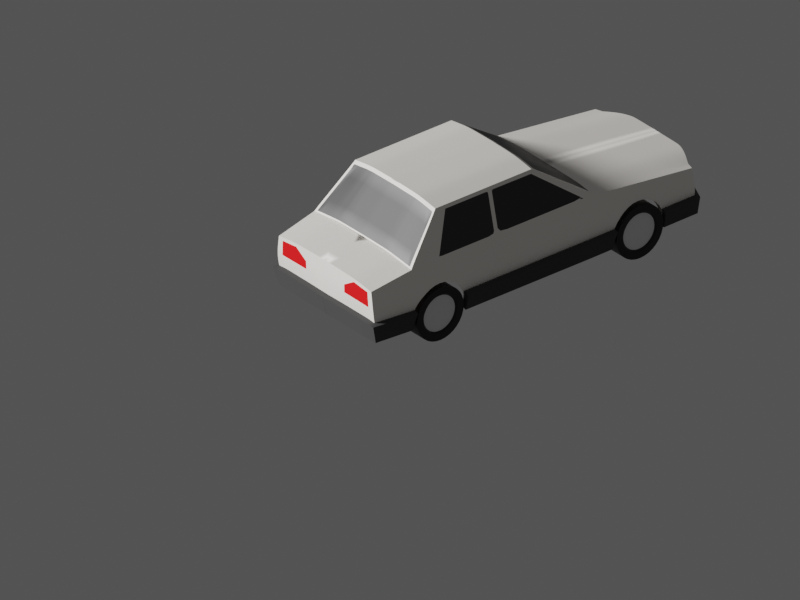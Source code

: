# Source: cars.blend  (saved by Blender 4.1.24; exported with 4.5.12 LTS)
import bpy
from mathutils import Matrix  # noqa: F401  (used for matrix-valued properties, if any)

bpy.ops.wm.read_factory_settings(use_empty=True)
scene = bpy.context.scene
scene.name = 'Scene'

# ---- collections
col_collection = bpy.data.collections.new('Collection'); scene.collection.children.link(col_collection)
col_car_1 = bpy.data.collections.new('Car 1'); scene.collection.children.link(col_car_1)

# ---- materials (node trees are filled in below, after node groups)
mat_bodywork = bpy.data.materials.new('bodywork')
mat_bodywork.use_transparent_shadow = False
mat_bodywork.refraction_depth = 28.6
mat_bodywork.pass_index = 1
mat_windows = bpy.data.materials.new('windows')
mat_windows.use_transparent_shadow = False
mat_lights = bpy.data.materials.new('lights')
mat_lights.use_transparent_shadow = False
mat_grill = bpy.data.materials.new('grill')
mat_grill.use_transparent_shadow = False
mat_stoplights = bpy.data.materials.new('stoplights')
mat_stoplights.use_transparent_shadow = False
mat_bumper = bpy.data.materials.new('bumper')
mat_bumper.use_transparent_shadow = False
mat_tire = bpy.data.materials.new('tire')
mat_tire.use_transparent_shadow = False
mat_rim = bpy.data.materials.new('rim')
mat_rim.use_transparent_shadow = False

# ---- node groups
ng_auto_smooth = bpy.data.node_groups.new('Auto Smooth', 'GeometryNodeTree')
_s = ng_auto_smooth.interface.new_socket(name='Geometry', in_out='OUTPUT', socket_type='NodeSocketGeometry')
_s = ng_auto_smooth.interface.new_socket(name='Geometry', in_out='INPUT', socket_type='NodeSocketGeometry')
_s = ng_auto_smooth.interface.new_socket(name='Angle', in_out='INPUT', socket_type='NodeSocketFloat')
_s.subtype = 'ANGLE'
_s.min_value = 0.0
_s.max_value = 3.142
ng_auto_smooth.is_modifier = True
_N = ng_auto_smooth.nodes; _L = ng_auto_smooth.links
n0 = _N.new('NodeGroupOutput'); n0.name = 'Group Output'; n0.location = (480, -100)
n1 = _N.new('NodeGroupInput'); n1.name = 'Group Input'; n1.location = (-420, -300)
n2 = _N.new('NodeGroupInput'); n2.name = 'Group Input.001'; n2.location = (-60, -100)
n3 = _N.new('GeometryNodeSetShadeSmooth'); n3.name = 'Set Shade Smooth'; n3.location = (120, -100)
n3.domain = 'EDGE'
n4 = _N.new('GeometryNodeSetShadeSmooth'); n4.name = 'Set Shade Smooth.001'; n4.location = (300, -100)
n5 = _N.new('GeometryNodeInputMeshEdgeAngle'); n5.name = 'Edge Angle'; n5.location = (-420, -220)
n6 = _N.new('GeometryNodeInputEdgeSmooth'); n6.name = 'Is Edge Smooth'; n6.location = (-60, -160)
n7 = _N.new('GeometryNodeInputShadeSmooth'); n7.name = 'Is Face Smooth'; n7.location = (-240, -340)
n8 = _N.new('FunctionNodeBooleanMath'); n8.name = 'Boolean Math'; n8.location = (-60, -220)
n9 = _N.new('FunctionNodeCompare'); n9.name = 'Compare'; n9.location = (-240, -180)
n9.operation = 'LESS_EQUAL'
_L.new(n5.outputs[0], n9.inputs[0])
_L.new(n4.outputs[0], n0.inputs[0])
_L.new(n1.outputs[1], n9.inputs[1])
_L.new(n9.outputs[0], n8.inputs[0])
_L.new(n7.outputs[0], n8.inputs[1])
_L.new(n2.outputs[0], n3.inputs[0])
_L.new(n6.outputs[0], n3.inputs[1])
_L.new(n3.outputs[0], n4.inputs[0])
_L.new(n8.outputs[0], n3.inputs[2])
n0.is_active_output = True

# ---- material node trees
mat_bodywork.use_nodes = True; mat_bodywork.node_tree.nodes.clear()
_N = mat_bodywork.node_tree.nodes; _L = mat_bodywork.node_tree.links
n0 = _N.new('ShaderNodeBsdfPrincipled'); n0.name = 'Principled BSDF'; n0.location = (10, 300)
n0.distribution = 'GGX'
n0.subsurface_method = 'RANDOM_WALK_SKIN'
n0.inputs[0].default_value = (1.0, 0.9527, 0.8941, 1.0)
n0.inputs[3].default_value = 1.45
n0.inputs[27].default_value = (0.0, 0.0, 0.0, 1.0)
n0.inputs[28].default_value = 1.0
n1 = _N.new('ShaderNodeOutputMaterial'); n1.name = 'Material Output'; n1.location = (300, 300)
_L.new(n0.outputs[0], n1.inputs[0])
n1.is_active_output = True
mat_windows.use_nodes = True; mat_windows.node_tree.nodes.clear()
_N = mat_windows.node_tree.nodes; _L = mat_windows.node_tree.links
n0 = _N.new('ShaderNodeBsdfPrincipled'); n0.name = 'Principled BSDF'; n0.location = (10, 300)
n0.distribution = 'GGX'
n0.subsurface_method = 'RANDOM_WALK_SKIN'
n0.inputs[0].default_value = (0.0, 0.0, 0.0, 1.0)
n0.inputs[3].default_value = 1.45
n0.inputs[13].default_value = 1.0
n0.inputs[27].default_value = (0.0, 0.0, 0.0, 1.0)
n0.inputs[28].default_value = 1.0
n1 = _N.new('ShaderNodeOutputMaterial'); n1.name = 'Material Output'; n1.location = (300, 300)
_L.new(n0.outputs[0], n1.inputs[0])
n1.is_active_output = True
mat_lights.use_nodes = True; mat_lights.node_tree.nodes.clear()
_N = mat_lights.node_tree.nodes; _L = mat_lights.node_tree.links
n0 = _N.new('ShaderNodeBsdfPrincipled'); n0.name = 'Principled BSDF'; n0.location = (10, 300)
n0.distribution = 'GGX'
n0.subsurface_method = 'RANDOM_WALK_SKIN'
n0.inputs[3].default_value = 1.45
n0.inputs[28].default_value = 1.0
n1 = _N.new('ShaderNodeOutputMaterial'); n1.name = 'Material Output'; n1.location = (300, 300)
_L.new(n0.outputs[0], n1.inputs[0])
n1.is_active_output = True
mat_grill.use_nodes = True; mat_grill.node_tree.nodes.clear()
_N = mat_grill.node_tree.nodes; _L = mat_grill.node_tree.links
n0 = _N.new('ShaderNodeBsdfPrincipled'); n0.name = 'Principled BSDF'; n0.location = (10, 300)
n0.distribution = 'GGX'
n0.subsurface_method = 'RANDOM_WALK_SKIN'
n0.inputs[0].default_value = (0.0, 0.0, 0.0, 1.0)
n0.inputs[3].default_value = 1.45
n0.inputs[27].default_value = (0.0, 0.0, 0.0, 1.0)
n0.inputs[28].default_value = 1.0
n1 = _N.new('ShaderNodeOutputMaterial'); n1.name = 'Material Output'; n1.location = (300, 300)
_L.new(n0.outputs[0], n1.inputs[0])
n1.is_active_output = True
mat_stoplights.use_nodes = True; mat_stoplights.node_tree.nodes.clear()
_N = mat_stoplights.node_tree.nodes; _L = mat_stoplights.node_tree.links
n0 = _N.new('ShaderNodeBsdfPrincipled'); n0.name = 'Principled BSDF'; n0.location = (10, 300)
n0.distribution = 'GGX'
n0.subsurface_method = 'RANDOM_WALK_SKIN'
n0.inputs[0].default_value = (0.8, 0.0, 0.005759, 1.0)
n0.inputs[3].default_value = 1.45
n0.inputs[27].default_value = (0.1733, 0.004053, 0.0, 1.0)
n0.inputs[28].default_value = 1.0
n1 = _N.new('ShaderNodeOutputMaterial'); n1.name = 'Material Output'; n1.location = (300, 300)
_L.new(n0.outputs[0], n1.inputs[0])
n1.is_active_output = True
mat_bumper.use_nodes = True; mat_bumper.node_tree.nodes.clear()
_N = mat_bumper.node_tree.nodes; _L = mat_bumper.node_tree.links
n0 = _N.new('ShaderNodeBsdfPrincipled'); n0.name = 'Principled BSDF'; n0.location = (10, 300)
n0.distribution = 'GGX'
n0.subsurface_method = 'RANDOM_WALK_SKIN'
n0.inputs[0].default_value = (0.06998, 0.06998, 0.06998, 1.0)
n0.inputs[3].default_value = 1.45
n0.inputs[13].default_value = 0.0
n0.inputs[27].default_value = (0.0, 0.0, 0.0, 1.0)
n0.inputs[28].default_value = 1.0
n1 = _N.new('ShaderNodeOutputMaterial'); n1.name = 'Material Output'; n1.location = (300, 300)
_L.new(n0.outputs[0], n1.inputs[0])
n1.is_active_output = True
mat_tire.use_nodes = True; mat_tire.node_tree.nodes.clear()
_N = mat_tire.node_tree.nodes; _L = mat_tire.node_tree.links
n0 = _N.new('ShaderNodeBsdfPrincipled'); n0.name = 'Principled BSDF'; n0.location = (10, 300)
n0.distribution = 'GGX'
n0.subsurface_method = 'RANDOM_WALK_SKIN'
n0.inputs[0].default_value = (0.0, 0.0, 0.0, 1.0)
n0.inputs[3].default_value = 1.45
n0.inputs[27].default_value = (0.0, 0.0, 0.0, 1.0)
n0.inputs[28].default_value = 1.0
n1 = _N.new('ShaderNodeOutputMaterial'); n1.name = 'Material Output'; n1.location = (300, 300)
_L.new(n0.outputs[0], n1.inputs[0])
n1.is_active_output = True
mat_rim.use_nodes = True; mat_rim.node_tree.nodes.clear()
_N = mat_rim.node_tree.nodes; _L = mat_rim.node_tree.links
n0 = _N.new('ShaderNodeBsdfPrincipled'); n0.name = 'Principled BSDF'; n0.location = (10, 300)
n0.distribution = 'GGX'
n0.subsurface_method = 'RANDOM_WALK_SKIN'
n0.inputs[3].default_value = 1.45
n0.inputs[27].default_value = (0.0, 0.0, 0.0, 1.0)
n0.inputs[28].default_value = 1.0
n1 = _N.new('ShaderNodeOutputMaterial'); n1.name = 'Material Output'; n1.location = (300, 300)
_L.new(n0.outputs[0], n1.inputs[0])
n1.is_active_output = True

# ---- world
world_world = bpy.data.worlds.new('World'); scene.world = world_world
world_world.use_nodes = True; world_world.node_tree.nodes.clear()
_N = world_world.node_tree.nodes; _L = world_world.node_tree.links
n0 = _N.new('ShaderNodeOutputWorld'); n0.name = 'World Output'; n0.location = (300, 300)
n1 = _N.new('ShaderNodeBackground'); n1.name = 'Background'; n1.location = (10, 300)
n1.inputs[0].default_value = (0.06998, 0.06998, 0.06998, 1.0)
_L.new(n1.outputs[0], n0.inputs[0])
n0.is_active_output = True
world_world.color = (0.05088, 0.05088, 0.05088)
world_world.use_sun_shadow = False
world_world.sun_shadow_jitter_overblur = 0.0

# ---- cameras
cam_camera = bpy.data.cameras.new('Camera')
cam_camera.type = 'ORTHO'
cam_camera.clip_end = 100.0
cam_camera.ortho_scale = 9.414

# ---- lights
light_light = bpy.data.lights.new('Light', 'SUN')
light_light.transmission_factor = 0.0
light_light.angle = 0.1993
light_light.energy = 4.0
light_light.shadow_soft_size = 0.1
light_light.shadow_cascade_max_distance = 1000.0

# ---- meshes
me_cube_001 = bpy.data.meshes.new('Cube.001')
me_cube_001.from_pydata([(-1.091, -0.899, -0.3201), (-1.091, -0.899, 0.4536), (1.495, -0.899, -0.3201), (1.698, -0.899, 0.4536), (1.207, -0.7416, 1.039), (-0.2572, -0.7416, 1.039), (-1.091, 0.0, 0.493), (1.698, 0.0, 0.5074), (-0.2572, 0.0, 1.093), (1.207, 0.0, 1.093), (-1.091, -0.4373, 0.4883), (-1.091, -0.5993, 0.4875), (1.698, -0.4373, 0.5027), (1.698, -0.5993, 0.4875), (-0.2572, -0.3848, 1.088), (-0.2572, -0.4944, 1.078), (1.207, -0.3848, 1.088), (1.207, -0.4944, 1.078), (1.689, -0.8939, 0.4725), (-1.065, -0.8939, 0.4725), (1.689, 0.0, 0.5263), (-1.065, 0.0, 0.5124), (1.689, -0.596, 0.5066), (1.689, -0.4356, 0.5216), (-1.065, -0.4356, 0.5077), (-1.065, -0.596, 0.5066), (-1.091, -0.8596, 0.458), (1.698, -0.8596, 0.458), (-0.2572, -0.7091, 1.044), (1.207, -0.7091, 1.044), (1.689, -0.8547, 0.4769), (-1.065, -0.8289, 0.4799), (1.219, -0.748, 1.015), (1.231, 0.0, 1.045), (-0.3246, 0.0, 1.044), (1.231, -0.5029, 1.03), (1.231, -0.3891, 1.04), (-0.3246, -0.3891, 1.04), (-0.3246, -0.5029, 1.03), (-0.3246, -0.7543, 0.9915), (1.231, -0.7213, 0.9963), (-0.3246, -0.6994, 1.0), (0.3706, -0.899, 0.4536), (0.3706, -0.899, -0.3201), (0.3593, -0.7416, 1.039), (0.3593, 0.0, 1.093), (0.3593, -0.3848, 1.088), (0.3593, -0.4944, 1.078), (0.3706, -0.8939, 0.4725), (0.3593, -0.7091, 1.044), (0.3598, -0.7546, 0.9905), (0.4275, -0.899, -0.3201), (0.4162, 0.0, 1.093), (0.4162, -0.3848, 1.088), (0.4162, -0.4944, 1.078), (0.4162, -0.7091, 1.044), (0.4275, -0.899, 0.4536), (0.4162, -0.7416, 1.039), (0.4275, -0.8939, 0.4725), (0.4167, -0.7546, 0.9905), (-0.9402, -0.899, 0.4536), (-0.1959, -0.7416, 1.039), (-0.9133, -0.8939, 0.4725), (-0.2393, -0.7555, 0.9869), (-0.9402, -0.899, -0.3201), (-0.1959, 0.0, 1.093), (-0.1959, -0.3848, 1.088), (-0.1959, -0.4944, 1.078), (-0.1959, -0.7091, 1.044), (1.278, -0.899, -0.3201), (1.046, 0.0, 1.093), (1.046, -0.3848, 1.088), (1.046, -0.4944, 1.078), (1.046, -0.7091, 1.044), (1.278, -0.899, 0.4536), (1.046, -0.7416, 1.039), (1.271, -0.8939, 0.4725), (1.065, -0.7546, 0.9905), (-1.091, -1.009, 0.0506), (1.278, -1.009, 0.05061), (1.495, -1.009, 0.05061), (0.3706, -1.009, 0.05061), (0.4275, -1.009, 0.05061), (-0.9402, -1.009, 0.0506)], [], [(77, 32, 4, 75), (64, 83, 78, 0), (68, 28, 5, 61), (41, 39, 5, 28), (36, 33, 9, 16), (40, 35, 17, 29), (35, 36, 16, 17), (34, 37, 14, 8), (37, 38, 15, 14), (65, 8, 14, 66), (66, 14, 15, 67), (10, 11, 25, 24), (6, 10, 24, 21), (13, 12, 23, 22), (27, 13, 22, 30), (12, 7, 20, 23), (26, 1, 19, 31), (74, 3, 18, 76), (11, 26, 31, 25), (3, 27, 30, 18), (32, 40, 29, 4), (38, 41, 28, 15), (67, 15, 28, 68), (25, 31, 41, 38), (18, 30, 40, 32), (24, 25, 38, 37), (21, 24, 37, 34), (22, 23, 36, 35), (30, 22, 35, 40), (23, 20, 33, 36), (31, 19, 39, 41), (76, 18, 32, 77), (62, 48, 50, 63), (54, 47, 49, 55), (60, 42, 48, 62), (53, 46, 47, 54), (52, 45, 46, 53), (55, 49, 44, 57), (51, 82, 81, 43), (63, 50, 44, 61), (69, 79, 82, 51), (73, 55, 57, 75), (70, 52, 53, 71), (71, 53, 54, 72), (72, 54, 55, 73), (48, 58, 59, 50), (42, 56, 58, 48), (50, 59, 57, 44), (39, 63, 61, 5), (1, 60, 62, 19), (19, 62, 63, 39), (47, 67, 68, 49), (46, 66, 67, 47), (45, 65, 66, 46), (49, 68, 61, 44), (43, 81, 83, 64), (17, 72, 73, 29), (16, 71, 72, 17), (9, 70, 71, 16), (29, 73, 75, 4), (2, 80, 79, 69), (58, 76, 77, 59), (56, 74, 76, 58), (59, 77, 75, 57), (82, 79, 74, 56), (81, 82, 56, 42), (83, 81, 42, 60), (79, 80, 3, 74), (78, 83, 60, 1)])
me_cube_001.polygons.foreach_set('use_smooth', [True] * 69)
me_cube_001.polygons.foreach_set('material_index', [0, 0, 0, 0, 0, 0, 0, 0, 0, 0, 0, 0, 0, 0, 0, 0, 0, 0, 0, 0, 0, 0, 0, 1, 0, 1, 1, 1, 1, 1, 0, 0, 1, 0, 0, 0, 0, 0, 0, 0, 0, 0, 0, 0, 0, 0, 0, 0, 0, 0, 0, 0, 0, 0, 0, 0, 0, 0, 0, 0, 0, 1, 0, 0, 0, 0, 0, 0, 0])
_k = {(0, 78): 1.0, (2, 69): 1.0, (2, 80): 1.0, (5, 61): 1.0, (5, 28): 1.0, (4, 29): 1.0, (4, 32): 1.0, (1, 19): 1.0, (8, 14): 1.0, (14, 15): 1.0, (9, 16): 1.0, (16, 17): 1.0, (3, 18): 1.0, (19, 39): 1.0, (24, 25): 1.0, (21, 24): 1.0, (22, 23): 1.0, (20, 23): 1.0, (25, 31): 1.0, (15, 28): 1.0, (17, 29): 1.0, (22, 30): 1.0, (18, 32): 1.0, (20, 33): 1.0, (22, 35): 1.0, (23, 36): 1.0, (5, 39): 1.0, (30, 40): 1.0, (31, 41): 1.0, (38, 41): 1.0, (37, 38): 1.0, (34, 37): 1.0, (35, 36): 1.0, (35, 40): 1.0, (33, 36): 1.0, (43, 64): 1.0, (44, 57): 1.0, (48, 50): 1.0, (43, 51): 1.0, (57, 75): 1.0, (58, 76): 1.0, (59, 77): 1.0, (58, 59): 1.0, (44, 61): 1.0, (48, 62): 1.0, (50, 63): 1.0, (0, 64): 1.0, (62, 63): 1.0, (51, 69): 1.0, (4, 75): 1.0, (76, 77): 1.0, (1, 78): 1.0, (3, 80): 1.0}
me_cube_001.attributes.new('crease_edge', 'FLOAT', 'EDGE').data.foreach_set('value', [_k.get((min(e.vertices), max(e.vertices)), 0.0) for e in me_cube_001.edges])
me_cube_001.attributes.new('crease_vert', 'FLOAT', 'POINT').data.foreach_set('value', [1.0, 0.0, 0.0, 0.0, 0.0, 0.0, 1.0, 1.0, 0.0, 0.0, 0.0, 0.0, 0.0, 0.0, 0.0, 0.0, 0.0, 0.0, 0.0, 0.0, 1.0, 0.0, 1.0, 1.0, 0.0, 0.0, 0.0, 0.0, 0.0, 0.0, 1.0, 1.0, 0.0, 1.0, 0.0, 1.0, 1.0, 0.0, 0.0, 0.0, 1.0, 1.0, 0.0, 0.0, 0.0, 0.0, 0.0, 0.0, 1.0, 0.0, 1.0, 0.0, 0.0, 0.0, 0.0, 0.0, 0.0, 0.0, 1.0, 1.0, 0.0, 0.0, 1.0, 1.0, 0.0, 0.0, 0.0, 0.0, 0.0, 0.0, 0.0, 0.0, 0.0, 0.0, 0.0, 0.0, 1.0, 1.0, 0.0, 0.0, 0.0, 0.0, 0.0, 0.0])
_uv = me_cube_001.uv_layers.new(name='UVMap')
_uv.uv.foreach_set('vector', [0.625, 0.8256, 0.625, 0.8151, 0.625, 0.8151, 0.625, 0.8258, 0.375, 0.9251, 0.4948, 0.9251, 0.4948, 0.928, 0.375, 0.928, 0.7974, 0.7445, 0.803, 0.7445, 0.803, 0.75, 0.7974, 0.75, 0.803, 0.7409, 0.803, 0.75, 0.803, 0.75, 0.803, 0.7445, 0.6901, 0.6667, 0.6901, 0.625, 0.6901, 0.625, 0.6901, 0.6667, 0.6901, 0.7445, 0.6901, 0.7083, 0.6901, 0.7083, 0.6901, 0.7445, 0.6901, 0.7083, 0.6901, 0.6667, 0.6901, 0.6667, 0.6901, 0.7083, 0.803, 0.625, 0.803, 0.6667, 0.803, 0.6667, 0.803, 0.625, 0.803, 0.6667, 0.803, 0.7083, 0.803, 0.7083, 0.803, 0.6667, 0.7974, 0.625, 0.803, 0.625, 0.803, 0.6667, 0.7974, 0.6667, 0.7974, 0.6667, 0.803, 0.6667, 0.803, 0.7083, 0.7974, 0.7083, 0.803, 0.6667, 0.803, 0.7083, 0.803, 0.7083, 0.803, 0.6667, 0.803, 0.625, 0.803, 0.6667, 0.803, 0.6667, 0.803, 0.625, 0.6901, 0.7083, 0.6901, 0.6667, 0.6901, 0.6667, 0.6901, 0.7083, 0.6901, 0.7445, 0.6901, 0.7083, 0.6901, 0.7083, 0.6901, 0.7445, 0.6901, 0.6667, 0.6901, 0.625, 0.6901, 0.625, 0.6901, 0.6667, 0.803, 0.7445, 0.803, 0.75, 0.803, 0.75, 0.803, 0.7409, 0.625, 0.8236, 0.625, 0.8151, 0.625, 0.8151, 0.625, 0.8237, 0.803, 0.7083, 0.803, 0.7445, 0.803, 0.7409, 0.803, 0.7083, 0.6901, 0.75, 0.6901, 0.7445, 0.6901, 0.7445, 0.6901, 0.75, 0.6901, 0.75, 0.6901, 0.7445, 0.6901, 0.7445, 0.6901, 0.75, 0.803, 0.7083, 0.803, 0.7409, 0.803, 0.7445, 0.803, 0.7083, 0.7974, 0.7083, 0.803, 0.7083, 0.803, 0.7445, 0.7974, 0.7445, 0.803, 0.7083, 0.803, 0.7409, 0.803, 0.7409, 0.803, 0.7083, 0.6901, 0.75, 0.6901, 0.7445, 0.6901, 0.7445, 0.6901, 0.75, 0.803, 0.6667, 0.803, 0.7083, 0.803, 0.7083, 0.803, 0.6667, 0.803, 0.625, 0.803, 0.6667, 0.803, 0.6667, 0.803, 0.625, 0.6901, 0.7083, 0.6901, 0.6667, 0.6901, 0.6667, 0.6901, 0.7083, 0.6901, 0.7445, 0.6901, 0.7083, 0.6901, 0.7083, 0.6901, 0.7445, 0.6901, 0.6667, 0.6901, 0.625, 0.6901, 0.625, 0.6901, 0.6667, 0.803, 0.7409, 0.803, 0.75, 0.803, 0.75, 0.803, 0.7409, 0.625, 0.8237, 0.625, 0.8151, 0.625, 0.8151, 0.625, 0.8256, 0.625, 0.9251, 0.625, 0.8594, 0.625, 0.8702, 0.625, 0.9227, 0.7428, 0.7083, 0.7466, 0.7083, 0.7466, 0.7445, 0.7428, 0.7445, 0.625, 0.9251, 0.625, 0.8592, 0.625, 0.8594, 0.625, 0.9251, 0.7428, 0.6667, 0.7466, 0.6667, 0.7466, 0.7083, 0.7428, 0.7083, 0.7428, 0.625, 0.7466, 0.625, 0.7466, 0.6667, 0.7428, 0.6667, 0.7428, 0.7445, 0.7466, 0.7445, 0.7466, 0.75, 0.7428, 0.75, 0.375, 0.8569, 0.4948, 0.8569, 0.4948, 0.8592, 0.375, 0.8592, 0.625, 0.9227, 0.625, 0.8702, 0.625, 0.8716, 0.625, 0.9224, 0.375, 0.8236, 0.4948, 0.8236, 0.4948, 0.8569, 0.375, 0.8569, 0.7008, 0.7445, 0.7428, 0.7445, 0.7428, 0.75, 0.7008, 0.75, 0.7008, 0.625, 0.7428, 0.625, 0.7428, 0.6667, 0.7008, 0.6667, 0.7008, 0.6667, 0.7428, 0.6667, 0.7428, 0.7083, 0.7008, 0.7083, 0.7008, 0.7083, 0.7428, 0.7083, 0.7428, 0.7445, 0.7008, 0.7445, 0.625, 0.8594, 0.625, 0.8571, 0.625, 0.8666, 0.625, 0.8702, 0.625, 0.8592, 0.625, 0.8569, 0.625, 0.8571, 0.625, 0.8594, 0.625, 0.8702, 0.625, 0.8666, 0.625, 0.8678, 0.625, 0.8716, 0.625, 0.928, 0.625, 0.9227, 0.625, 0.9224, 0.625, 0.928, 0.625, 0.928, 0.625, 0.9251, 0.625, 0.9251, 0.625, 0.928, 0.625, 0.928, 0.625, 0.9251, 0.625, 0.9227, 0.625, 0.928, 0.7466, 0.7083, 0.7974, 0.7083, 0.7974, 0.7445, 0.7466, 0.7445, 0.7466, 0.6667, 0.7974, 0.6667, 0.7974, 0.7083, 0.7466, 0.7083, 0.7466, 0.625, 0.7974, 0.625, 0.7974, 0.6667, 0.7466, 0.6667, 0.7466, 0.7445, 0.7974, 0.7445, 0.7974, 0.75, 0.7466, 0.75, 0.375, 0.8592, 0.4948, 0.8592, 0.4948, 0.9251, 0.375, 0.9251, 0.6901, 0.7083, 0.7008, 0.7083, 0.7008, 0.7445, 0.6901, 0.7445, 0.6901, 0.6667, 0.7008, 0.6667, 0.7008, 0.7083, 0.6901, 0.7083, 0.6901, 0.625, 0.7008, 0.625, 0.7008, 0.6667, 0.6901, 0.6667, 0.6901, 0.7445, 0.7008, 0.7445, 0.7008, 0.75, 0.6901, 0.75, 0.375, 0.8151, 0.4948, 0.8151, 0.4948, 0.8236, 0.375, 0.8236, 0.625, 0.8571, 0.625, 0.8237, 0.625, 0.8256, 0.625, 0.8666, 0.625, 0.8569, 0.625, 0.8236, 0.625, 0.8237, 0.625, 0.8571, 0.625, 0.8666, 0.625, 0.8256, 0.625, 0.8258, 0.625, 0.8678, 0.4948, 0.8569, 0.4948, 0.8236, 0.625, 0.8236, 0.625, 0.8569, 0.4948, 0.8592, 0.4948, 0.8569, 0.625, 0.8569, 0.625, 0.8592, 0.4948, 0.9251, 0.4948, 0.8592, 0.625, 0.8592, 0.625, 0.9251, 0.4948, 0.8236, 0.4948, 0.8151, 0.625, 0.8151, 0.625, 0.8236, 0.4948, 0.928, 0.4948, 0.9251, 0.625, 0.9251, 0.625, 0.928])
me_cube_001.materials.append(mat_bodywork)
me_cube_001.materials.append(mat_windows)
me_cube_001.update()
me_cube_002 = bpy.data.meshes.new('Cube.002')
me_cube_002.from_pydata([(-2.574, -0.8954, -0.3201), (-2.574, -0.8954, 0.2726), (-1.091, -0.899, -0.3201), (-1.091, -0.899, 0.4536), (-2.764, 0.0, -0.3201), (-2.764, 0.0, 0.3142), (-1.091, 0.0, 0.4952), (-2.741, -0.4197, -0.3201), (-2.706, -0.5993, -0.3201), (-1.091, -0.4373, 0.4916), (-1.091, -0.5993, 0.4891), (-2.706, -0.5993, 0.3082), (-2.764, -0.4373, 0.3107), (-2.574, -0.9572, -0.02371), (-1.091, -1.009, 0.0506), (-2.764, 0.0, 0.01021), (-2.706, -0.5993, -0.005941), (-2.741, -0.4197, 0.001808), (-2.706, -0.5993, 0.2325), (-2.706, -0.5993, 0.1068), (-2.758, -0.4333, 0.2411), (-2.749, -0.426, 0.1119), (-2.607, -0.7935, 0.2075), (-2.608, -0.8192, 0.09791), (-2.706, -0.5993, 0.04545), (-2.608, -0.8301, 0.03481), (-2.599, -0.7925, 0.2793), (-2.764, 0.0, 0.1191), (-2.756, -0.291, 0.1161), (-2.764, 0.0, 0.2389), (-2.759, -0.2898, 0.234), (-2.759, -0.3743, 0.2322), (-2.574, -0.9094, 0.2056), (-2.745, -0.4227, 0.05421), (-2.574, -0.9459, 0.0306), (-2.764, -0.372, 0.3112)], [], [(14, 3, 1, 32, 34, 13), (10, 11, 26, 1, 3), (17, 33, 21, 28, 27, 15), (13, 34, 25, 24, 16), (16, 24, 33, 17), (6, 5, 35, 12, 9), (9, 12, 11, 10), (8, 16, 17, 7), (0, 13, 16, 8), (7, 17, 15, 4), (2, 14, 13, 0), (19, 23, 22, 18), (21, 19, 18, 20), (20, 18, 11, 12), (24, 25, 23, 19), (22, 26, 11, 18), (27, 28, 31, 30, 29), (29, 30, 31, 35, 5), (22, 32, 1, 26), (33, 24, 19, 21), (25, 34, 32, 22, 23), (35, 31, 28, 21, 20, 12)])
me_cube_002.polygons.foreach_set('use_smooth', [True] * 22)
me_cube_002.polygons.foreach_set('material_index', [0, 0, 0, 0, 0, 0, 0, 0, 0, 0, 0, 1, 1, 0, 1, 0, 2, 0, 0, 0, 0, 0])
_k = {(0, 8): 1.0, (1, 32): 1.0, (1, 3): 1.0, (0, 2): 1.0, (3, 10): 1.0, (5, 35): 1.0, (4, 7): 1.0, (7, 8): 1.0, (6, 9): 1.0, (9, 10): 1.0, (11, 26): 1.0, (11, 12): 1.0, (7, 17): 1.0, (0, 13): 1.0, (17, 33): 1.0, (18, 19): 1.0, (20, 21): 1.0, (18, 22): 1.0, (22, 23): 1.0, (19, 23): 1.0, (18, 20): 1.0, (19, 21): 1.0, (19, 24): 1.0, (24, 25): 1.0, (23, 25): 1.0, (1, 26): 1.0, (22, 26): 1.0, (27, 29): 1.0, (27, 28): 1.0, (21, 28): 1.0, (29, 30): 1.0, (30, 31): 1.0, (28, 31): 1.0, (32, 34): 1.0, (21, 33): 1.0, (13, 34): 1.0, (12, 35): 1.0}
me_cube_002.attributes.new('crease_edge', 'FLOAT', 'EDGE').data.foreach_set('value', [_k.get((min(e.vertices), max(e.vertices)), 0.0) for e in me_cube_002.edges])
me_cube_002.attributes.new('crease_vert', 'FLOAT', 'POINT').data.foreach_set('value', [0.0, 0.0, 1.0, 1.0, 1.0, 0.0, 1.0, 1.0, 0.0, 1.0, 1.0, 0.0, 0.0, 0.0, 0.0, 0.0, 0.0, 1.0, 1.0, 1.0, 1.0, 1.0, 1.0, 1.0, 1.0, 1.0, 0.0, 0.0, 0.0, 0.0, 1.0, 1.0, 0.0, 1.0, 0.0, 0.0])
_uv = me_cube_002.uv_layers.new(name='UVMap')
_uv.uv.foreach_set('vector', [0.5, 0.928, 0.625, 0.928, 0.625, 1.0, 0.5967, 1.0, 0.5229, 1.0, 0.5, 1.0, 0.803, 0.7083, 0.875, 0.7083, 0.875, 0.7422, 0.875, 0.75, 0.803, 0.75, 0.5, 0.06665, 0.5212, 0.06948, 0.5445, 0.0726, 0.5455, 0.08918, 0.5448, 0.125, 0.5, 0.125, 0.5, 0.0, 0.5229, 0.0, 0.5224, 0.01071, 0.5204, 0.04167, 0.5, 0.04167, 0.5, 0.04167, 0.5204, 0.04167, 0.5212, 0.06948, 0.5, 0.06665, 0.803, 0.625, 0.875, 0.625, 0.875, 0.6604, 0.875, 0.6667, 0.803, 0.6667, 0.803, 0.6667, 0.875, 0.6667, 0.875, 0.7083, 0.803, 0.7083, 0.375, 0.04167, 0.5, 0.04167, 0.5, 0.06665, 0.375, 0.06665, 0.375, 0.0, 0.5, 0.0, 0.5, 0.04167, 0.375, 0.04167, 0.375, 0.06665, 0.5, 0.06665, 0.5, 0.125, 0.375, 0.125, 0.375, 0.928, 0.5, 0.928, 0.5, 1.0, 0.375, 1.0, 0.5449, 0.04167, 0.5487, 0.0104, 0.5946, 0.009609, 0.5949, 0.04167, 0.5445, 0.0726, 0.5449, 0.04167, 0.5949, 0.04167, 0.5968, 0.07958, 0.5968, 0.07958, 0.5949, 0.04167, 0.625, 0.04167, 0.625, 0.08333, 0.5204, 0.04167, 0.5224, 0.01071, 0.5487, 0.0104, 0.5449, 0.04167, 0.5946, 0.009609, 0.625, 0.007835, 0.625, 0.04167, 0.5949, 0.04167, 0.5448, 0.125, 0.5455, 0.08918, 0.593, 0.08529, 0.5933, 0.09426, 0.594, 0.125, 0.594, 0.125, 0.5933, 0.09426, 0.593, 0.08529, 0.625, 0.08956, 0.625, 0.125, 0.5946, 0.009609, 0.5967, 0.0, 0.625, 0.0, 0.625, 0.007835, 0.5212, 0.06948, 0.5204, 0.04167, 0.5449, 0.04167, 0.5445, 0.0726, 0.5224, 0.01071, 0.5229, 0.0, 0.5967, 0.0, 0.5946, 0.009609, 0.5487, 0.0104, 0.625, 0.08956, 0.593, 0.08529, 0.5455, 0.08918, 0.5445, 0.0726, 0.5968, 0.07958, 0.625, 0.08333])
me_cube_002.materials.append(mat_bodywork)
me_cube_002.materials.append(mat_lights)
me_cube_002.materials.append(mat_grill)
me_cube_002.update()
me_cube_003 = bpy.data.meshes.new('Cube.003')
me_cube_003.from_pydata([(2.192, -0.855, -0.3201), (2.274, -0.855, 0.3465), (1.495, -0.899, -0.3201), (1.698, -0.899, 0.4536), (2.192, 0.0, -0.3201), (2.274, 0.0, 0.3978), (1.698, 0.0, 0.5048), (2.274, -0.4373, 0.3905), (2.274, -0.5993, 0.3813), (1.698, -0.4373, 0.4975), (1.698, -0.5993, 0.4883), (2.192, -0.5993, -0.3201), (2.192, -0.2997, -0.3201), (2.274, -0.899, 0.01324), (1.495, -1.009, 0.05061), (2.274, 0.0, 0.05201), (2.271, -0.3512, 0.1178), (2.269, -0.5752, 0.1136), (2.269, -0.7973, 0.1109), (2.274, -0.3526, 0.2252), (2.274, -0.7863, 0.3106), (2.274, -0.779, 0.3569), (2.192, -0.7108, -0.3201), (2.276, -0.5344, 0.3414), (2.274, -0.8609, 0.3018)], [], [(13, 24, 1, 3, 14), (8, 10, 3, 1, 21), (5, 6, 9, 7), (7, 9, 10, 8), (15, 5, 7, 19, 16), (18, 17, 16, 19, 23, 20), (12, 16, 17, 11), (4, 15, 16, 12), (0, 13, 14, 2), (11, 17, 18, 22), (18, 20, 24, 13), (21, 20, 23, 8), (22, 18, 13, 0), (8, 23, 19, 7), (24, 20, 21, 1)])
me_cube_003.polygons.foreach_set('use_smooth', [True] * 15)
me_cube_003.polygons.foreach_set('material_index', [0, 0, 0, 0, 0, 1, 0, 0, 0, 0, 0, 0, 0, 0, 0])
_k = {(1, 21): 1.0, (0, 13): 1.0, (0, 2): 1.0, (1, 3): 1.0, (4, 12): 1.0, (5, 7): 1.0, (7, 8): 1.0, (11, 22): 1.0, (11, 12): 1.0, (13, 24): 1.0, (16, 19): 1.0, (16, 17): 1.0, (19, 23): 1.0, (8, 21): 1.0, (0, 22): 1.0, (20, 23): 1.0, (18, 20): 1.0, (17, 18): 1.0, (1, 24): 1.0}
me_cube_003.attributes.new('crease_edge', 'FLOAT', 'EDGE').data.foreach_set('value', [_k.get((min(e.vertices), max(e.vertices)), 0.0) for e in me_cube_003.edges])
me_cube_003.attributes.new('crease_vert', 'FLOAT', 'POINT').data.foreach_set('value', [0.0, 0.0, 1.0, 0.0, 1.0, 0.0, 1.0, 0.0, 0.0, 0.0, 0.0, 0.0, 0.0, 0.0, 0.0, 0.0, 1.0, 1.0, 1.0, 1.0, 1.0, 0.0, 0.0, 1.0, 0.0])
_uv = me_cube_003.uv_layers.new(name='UVMap')
_uv.uv.foreach_set('vector', [0.5, 0.75, 0.6082, 0.75, 0.625, 0.75, 0.625, 0.8151, 0.5, 0.8151, 0.625, 0.7083, 0.6901, 0.7083, 0.6901, 0.75, 0.625, 0.75, 0.625, 0.7376, 0.625, 0.625, 0.6901, 0.625, 0.6901, 0.6667, 0.625, 0.6667, 0.625, 0.6667, 0.6901, 0.6667, 0.6901, 0.7083, 0.625, 0.7083, 0.5, 0.625, 0.625, 0.625, 0.625, 0.6667, 0.5871, 0.6667, 0.5, 0.6667, 0.5527, 0.7274, 0.551, 0.7083, 0.5, 0.6667, 0.5871, 0.6667, 0.5845, 0.7139, 0.5864, 0.7266, 0.375, 0.6667, 0.5, 0.6667, 0.551, 0.7083, 0.375, 0.7083, 0.375, 0.625, 0.5, 0.625, 0.5, 0.6667, 0.375, 0.6667, 0.375, 0.75, 0.5, 0.75, 0.5, 0.8151, 0.375, 0.8151, 0.375, 0.7083, 0.551, 0.7083, 0.5527, 0.7274, 0.375, 0.7265, 0.5527, 0.7274, 0.5864, 0.7266, 0.6082, 0.75, 0.5, 0.75, 0.625, 0.7376, 0.5864, 0.7266, 0.5845, 0.7139, 0.625, 0.7083, 0.375, 0.7265, 0.5527, 0.7274, 0.5, 0.75, 0.375, 0.75, 0.625, 0.7083, 0.5845, 0.7139, 0.5871, 0.6667, 0.625, 0.6667, 0.6082, 0.75, 0.5864, 0.7266, 0.625, 0.7376, 0.625, 0.75])
me_cube_003.materials.append(mat_bodywork)
me_cube_003.materials.append(mat_stoplights)
me_cube_003.update()
me_cube_015 = bpy.data.meshes.new('Cube.015')
me_cube_015.from_pydata([(2.192, -0.855, -0.3201), (1.495, -0.899, -0.3201), (2.192, 0.0, -0.3201), (2.192, -0.5993, -0.3201), (2.192, -0.2997, -0.3201), (2.192, -0.7108, -0.3201), (-1.091, -0.899, -0.3201), (0.3706, -0.899, -0.3201), (0.4275, -0.899, -0.3201), (-0.9402, -0.899, -0.3201), (1.278, -0.899, -0.3201), (-2.574, -0.8954, -0.3201), (-2.764, 0.0, -0.3201), (-2.741, -0.4197, -0.3201), (-2.706, -0.5993, -0.3201), (2.253, -0.8876, -0.07308), (1.495, -0.9721, -0.07308), (2.246, 0.0, -0.07308), (2.239, -0.3305, -0.07308), (2.239, -0.5545, -0.07308), (2.236, -0.7604, -0.07308), (0.3706, -0.9721, -0.07308), (0.4275, -0.9721, -0.07308), (-0.9402, -0.9721, -0.07308), (1.278, -0.9721, -0.07308), (-1.091, -0.9721, -0.07308), (-2.764, 0.0, -0.07308), (-2.706, -0.5993, -0.07308), (-2.741, -0.4197, -0.07308), (-2.574, -0.9469, -0.07308)], [], [(14, 27, 28, 13), (11, 29, 27, 14), (13, 28, 26, 12), (6, 25, 29, 11), (10, 24, 22, 8), (8, 22, 21, 7), (7, 21, 23, 9), (1, 16, 24, 10), (9, 23, 25, 6), (3, 19, 20, 5), (4, 18, 19, 3), (2, 17, 18, 4), (0, 15, 16, 1), (5, 20, 15, 0)])
me_cube_015.polygons.foreach_set('use_smooth', [True] * 14)
_k = {(0, 15): 0.34, (0, 1): 0.34, (1, 16): 0.34, (2, 4): 0.34, (2, 17): 0.34, (3, 5): 0.34, (3, 4): 0.34, (4, 18): 0.34, (3, 19): 0.34, (0, 5): 0.34, (5, 20): 0.34, (7, 9): 0.34, (7, 21): 0.34, (7, 8): 0.34, (8, 22): 0.34, (6, 9): 0.34, (9, 23): 0.34, (8, 10): 0.34, (10, 24): 0.34, (11, 14): 0.34, (12, 26): 0.34, (12, 13): 0.34, (13, 14): 0.34, (14, 27): 0.34, (13, 28): 0.34, (11, 29): 0.34, (27, 28): 0.34, (27, 29): 0.34, (26, 28): 0.34, (25, 29): 0.34, (22, 24): 0.34, (21, 22): 0.34, (21, 23): 0.34, (19, 20): 0.34, (18, 19): 0.34, (17, 18): 0.34, (15, 16): 0.34, (15, 20): 0.34, (6, 25): 0.34, (1, 10): 0.34, (6, 11): 0.34, (16, 24): 0.34, (23, 25): 0.34}
me_cube_015.attributes.new('crease_edge', 'FLOAT', 'EDGE').data.foreach_set('value', [_k.get((min(e.vertices), max(e.vertices)), 0.0) for e in me_cube_015.edges])
me_cube_015.attributes.new('crease_vert', 'FLOAT', 'POINT').data.foreach_set('value', [1.0, 1.0, 1.0, 1.0, 1.0, 1.0, 1.0, 1.0, 1.0, 1.0, 1.0, 1.0, 1.0, 1.0, 1.0, 1.0, 1.0, 1.0, 1.0, 1.0, 1.0, 1.0, 1.0, 1.0, 1.0, 1.0, 1.0, 1.0, 1.0, 1.0])
_uv = me_cube_015.uv_layers.new(name='UVMap')
_uv.uv.foreach_set('vector', [0.375, 0.04167, 0.4733, 0.04167, 0.4709, 0.06665, 0.375, 0.06665, 0.375, 0.0, 0.4792, 0.0, 0.4733, 0.04167, 0.375, 0.04167, 0.375, 0.06665, 0.4709, 0.06665, 0.4685, 0.125, 0.375, 0.125, 0.375, 0.928, 0.4583, 0.928, 0.4792, 1.0, 0.375, 1.0, 0.375, 0.8236, 0.4548, 0.8236, 0.4548, 0.8569, 0.375, 0.8569, 0.375, 0.8569, 0.4548, 0.8569, 0.4548, 0.8592, 0.375, 0.8592, 0.375, 0.8592, 0.4548, 0.8592, 0.4548, 0.9251, 0.375, 0.9251, 0.375, 0.8151, 0.4548, 0.8151, 0.4548, 0.8236, 0.375, 0.8236, 0.375, 0.9251, 0.4548, 0.9251, 0.4548, 0.928, 0.375, 0.928, 0.375, 0.7083, 0.4807, 0.7083, 0.4768, 0.727, 0.375, 0.7265, 0.375, 0.6667, 0.4499, 0.6667, 0.4807, 0.7083, 0.375, 0.7083, 0.375, 0.625, 0.458, 0.625, 0.4499, 0.6667, 0.375, 0.6667, 0.375, 0.75, 0.4676, 0.75, 0.4583, 0.8151, 0.375, 0.8151, 0.375, 0.7265, 0.4768, 0.727, 0.4676, 0.75, 0.375, 0.75])
me_cube_015.materials.append(mat_bumper)
me_cube_015.update()
me_cylinder_002 = bpy.data.meshes.new('Cylinder.002')
me_cylinder_002.from_pydata([(-1.706, -0.7327, 0.1173), (-1.706, -0.9907, 0.02282), (-1.637, -0.7327, 0.1105), (-1.655, -0.9907, 0.01783), (-1.57, -0.7327, 0.09033), (-1.606, -0.9907, 0.003039), (-1.509, -0.7327, 0.05758), (-1.561, -0.9907, -0.02098), (-1.455, -0.7327, 0.01351), (-1.522, -0.9907, -0.0533), (-1.411, -0.7327, -0.04018), (-1.49, -0.9907, -0.09268), (-1.378, -0.7327, -0.1014), (-1.466, -0.9907, -0.1376), (-1.358, -0.7327, -0.1679), (-1.451, -0.9907, -0.1864), (-1.351, -0.7327, -0.2371), (-1.446, -0.9907, -0.2371), (-1.358, -0.7327, -0.3062), (-1.451, -0.9907, -0.2878), (-1.378, -0.7327, -0.3727), (-1.466, -0.9907, -0.3365), (-1.411, -0.7327, -0.4339), (-1.49, -0.9907, -0.3814), (-1.455, -0.7327, -0.4876), (-1.522, -0.9907, -0.4208), (-1.509, -0.7327, -0.5317), (-1.561, -0.9907, -0.4531), (-1.57, -0.7327, -0.5644), (-1.606, -0.9907, -0.4772), (-1.637, -0.7327, -0.5846), (-1.655, -0.9907, -0.4919), (-1.706, -0.7327, -0.5914), (-1.706, -0.9907, -0.4969), (-1.775, -0.7327, -0.5846), (-1.757, -0.9907, -0.4919), (-1.841, -0.7327, -0.5644), (-1.805, -0.9907, -0.4772), (-1.903, -0.7327, -0.5317), (-1.85, -0.9907, -0.4531), (-1.956, -0.7327, -0.4876), (-1.89, -0.9907, -0.4208), (-2.0, -0.7327, -0.4339), (-1.922, -0.9907, -0.3814), (-2.033, -0.7327, -0.3727), (-1.946, -0.9907, -0.3365), (-2.053, -0.7327, -0.3062), (-1.961, -0.9907, -0.2878), (-2.06, -0.7327, -0.2371), (-1.966, -0.9907, -0.2371), (-2.053, -0.7327, -0.1679), (-1.961, -0.9907, -0.1864), (-2.033, -0.7327, -0.1014), (-1.946, -0.9907, -0.1376), (-2.0, -0.7327, -0.04018), (-1.922, -0.9907, -0.09268), (-1.956, -0.7327, 0.01351), (-1.89, -0.9907, -0.0533), (-1.903, -0.7327, 0.05758), (-1.85, -0.9907, -0.02098), (-1.841, -0.7327, 0.09033), (-1.805, -0.9907, 0.003039), (-1.775, -0.7327, 0.1105), (-1.757, -0.9907, 0.01783), (-1.637, -0.9907, 0.1105), (-1.706, -0.9907, 0.1173), (-1.57, -0.9907, 0.09033), (-1.509, -0.9907, 0.05758), (-1.455, -0.9907, 0.01351), (-1.411, -0.9907, -0.04018), (-1.378, -0.9907, -0.1014), (-1.358, -0.9907, -0.1679), (-1.351, -0.9907, -0.2371), (-1.358, -0.9907, -0.3062), (-1.378, -0.9907, -0.3727), (-1.411, -0.9907, -0.4339), (-1.455, -0.9907, -0.4876), (-1.509, -0.9907, -0.5317), (-1.57, -0.9907, -0.5644), (-1.637, -0.9907, -0.5846), (-1.706, -0.9907, -0.5914), (-1.775, -0.9907, -0.5846), (-1.841, -0.9907, -0.5644), (-1.903, -0.9907, -0.5317), (-1.956, -0.9907, -0.4876), (-2.0, -0.9907, -0.4339), (-2.033, -0.9907, -0.3727), (-2.053, -0.9907, -0.3062), (-2.06, -0.9907, -0.2371), (-2.053, -0.9907, -0.1679), (-2.033, -0.9907, -0.1014), (-2.0, -0.9907, -0.04018), (-1.956, -0.9907, 0.01351), (-1.903, -0.9907, 0.05758), (-1.841, -0.9907, 0.09033), (-1.775, -0.9907, 0.1105), (-1.659, -0.9678, -0.003812), (-1.706, -0.9678, 0.0007574), (-1.615, -0.9678, -0.01735), (-1.574, -0.9678, -0.03932), (-1.538, -0.9678, -0.0689), (-1.508, -0.9678, -0.1049), (-1.486, -0.9678, -0.1461), (-1.473, -0.9678, -0.1907), (-1.468, -0.9678, -0.2371), (-1.473, -0.9678, -0.2835), (-1.486, -0.9678, -0.3281), (-1.508, -0.9678, -0.3692), (-1.538, -0.9678, -0.4052), (-1.574, -0.9678, -0.4348), (-1.615, -0.9678, -0.4568), (-1.659, -0.9678, -0.4703), (-1.706, -0.9678, -0.4749), (-1.752, -0.9678, -0.4703), (-1.797, -0.9678, -0.4568), (-1.838, -0.9678, -0.4348), (-1.874, -0.9678, -0.4052), (-1.904, -0.9678, -0.3692), (-1.926, -0.9678, -0.3281), (-1.939, -0.9678, -0.2835), (-1.944, -0.9678, -0.2371), (-1.939, -0.9678, -0.1907), (-1.926, -0.9678, -0.1461), (-1.904, -0.9678, -0.1049), (-1.874, -0.9678, -0.0689), (-1.838, -0.9678, -0.03932), (-1.797, -0.9678, -0.01735), (-1.752, -0.9678, -0.003812)], [], [(0, 65, 64, 2), (2, 64, 66, 4), (4, 66, 67, 6), (6, 67, 68, 8), (8, 68, 69, 10), (10, 69, 70, 12), (12, 70, 71, 14), (14, 71, 72, 16), (16, 72, 73, 18), (18, 73, 74, 20), (20, 74, 75, 22), (22, 75, 76, 24), (24, 76, 77, 26), (26, 77, 78, 28), (28, 78, 79, 30), (30, 79, 80, 32), (32, 80, 81, 34), (34, 81, 82, 36), (36, 82, 83, 38), (38, 83, 84, 40), (40, 84, 85, 42), (42, 85, 86, 44), (44, 86, 87, 46), (46, 87, 88, 48), (48, 88, 89, 50), (50, 89, 90, 52), (52, 90, 91, 54), (54, 91, 92, 56), (56, 92, 93, 58), (58, 93, 94, 60), (5, 3, 96, 98), (60, 94, 95, 62), (62, 95, 65, 0), (0, 2, 4, 6, 8, 10, 12, 14, 16, 18, 20, 22, 24, 26, 28, 30, 32, 34, 36, 38, 40, 42, 44, 46, 48, 50, 52, 54, 56, 58, 60, 62), (1, 3, 64, 65), (3, 5, 66, 64), (5, 7, 67, 66), (7, 9, 68, 67), (9, 11, 69, 68), (11, 13, 70, 69), (13, 15, 71, 70), (15, 17, 72, 71), (17, 19, 73, 72), (19, 21, 74, 73), (21, 23, 75, 74), (23, 25, 76, 75), (25, 27, 77, 76), (27, 29, 78, 77), (29, 31, 79, 78), (31, 33, 80, 79), (33, 35, 81, 80), (35, 37, 82, 81), (37, 39, 83, 82), (39, 41, 84, 83), (41, 43, 85, 84), (43, 45, 86, 85), (45, 47, 87, 86), (47, 49, 88, 87), (49, 51, 89, 88), (51, 53, 90, 89), (53, 55, 91, 90), (55, 57, 92, 91), (57, 59, 93, 92), (59, 61, 94, 93), (61, 63, 95, 94), (63, 1, 65, 95), (96, 97, 127, 126, 125, 124, 123, 122, 121, 120, 119, 118, 117, 116, 115, 114, 113, 112, 111, 110, 109, 108, 107, 106, 105, 104, 103, 102, 101, 100, 99, 98), (59, 57, 124, 125), (33, 31, 111, 112), (7, 5, 98, 99), (61, 59, 125, 126), (35, 33, 112, 113), (9, 7, 99, 100), (63, 61, 126, 127), (37, 35, 113, 114), (11, 9, 100, 101), (1, 63, 127, 97), (39, 37, 114, 115), (13, 11, 101, 102), (41, 39, 115, 116), (15, 13, 102, 103), (43, 41, 116, 117), (17, 15, 103, 104), (45, 43, 117, 118), (19, 17, 104, 105), (47, 45, 118, 119), (21, 19, 105, 106), (49, 47, 119, 120), (23, 21, 106, 107), (51, 49, 120, 121), (25, 23, 107, 108), (53, 51, 121, 122), (27, 25, 108, 109), (55, 53, 122, 123), (29, 27, 109, 110), (3, 1, 97, 96), (57, 55, 123, 124), (31, 29, 110, 111)])
me_cylinder_002.polygons.foreach_set('use_smooth', [True] * 98)
me_cylinder_002.polygons.foreach_set('material_index', [0, 0, 0, 0, 0, 0, 0, 0, 0, 0, 0, 0, 0, 0, 0, 0, 0, 0, 0, 0, 0, 0, 0, 0, 0, 0, 0, 0, 0, 0, 0, 0, 0, 0, 0, 0, 0, 0, 0, 0, 0, 0, 0, 0, 0, 0, 0, 0, 0, 0, 0, 0, 0, 0, 0, 0, 0, 0, 0, 0, 0, 0, 0, 0, 0, 0, 1, 0, 0, 0, 0, 0, 0, 0, 0, 0, 0, 0, 0, 0, 0, 0, 0, 0, 0, 0, 0, 0, 0, 0, 0, 0, 0, 0, 0, 0, 0, 0])
_uv = me_cylinder_002.uv_layers.new(name='UVMap')
_uv.uv.foreach_set('vector', [1.0, 0.5, 1.0, 1.0, 0.9688, 1.0, 0.9688, 0.5, 0.9688, 0.5, 0.9688, 1.0, 0.9375, 1.0, 0.9375, 0.5, 0.9375, 0.5, 0.9375, 1.0, 0.9062, 1.0, 0.9062, 0.5, 0.9062, 0.5, 0.9062, 1.0, 0.875, 1.0, 0.875, 0.5, 0.875, 0.5, 0.875, 1.0, 0.8438, 1.0, 0.8438, 0.5, 0.8438, 0.5, 0.8438, 1.0, 0.8125, 1.0, 0.8125, 0.5, 0.8125, 0.5, 0.8125, 1.0, 0.7812, 1.0, 0.7812, 0.5, 0.7812, 0.5, 0.7812, 1.0, 0.75, 1.0, 0.75, 0.5, 0.75, 0.5, 0.75, 1.0, 0.7188, 1.0, 0.7188, 0.5, 0.7188, 0.5, 0.7188, 1.0, 0.6875, 1.0, 0.6875, 0.5, 0.6875, 0.5, 0.6875, 1.0, 0.6562, 1.0, 0.6562, 0.5, 0.6562, 0.5, 0.6562, 1.0, 0.625, 1.0, 0.625, 0.5, 0.625, 0.5, 0.625, 1.0, 0.5938, 1.0, 0.5938, 0.5, 0.5938, 0.5, 0.5938, 1.0, 0.5625, 1.0, 0.5625, 0.5, 0.5625, 0.5, 0.5625, 1.0, 0.5312, 1.0, 0.5312, 0.5, 0.5312, 0.5, 0.5312, 1.0, 0.5, 1.0, 0.5, 0.5, 0.5, 0.5, 0.5, 1.0, 0.4688, 1.0, 0.4688, 0.5, 0.4688, 0.5, 0.4688, 1.0, 0.4375, 1.0, 0.4375, 0.5, 0.4375, 0.5, 0.4375, 1.0, 0.4062, 1.0, 0.4062, 0.5, 0.4062, 0.5, 0.4062, 1.0, 0.375, 1.0, 0.375, 0.5, 0.375, 0.5, 0.375, 1.0, 0.3438, 1.0, 0.3438, 0.5, 0.3438, 0.5, 0.3438, 1.0, 0.3125, 1.0, 0.3125, 0.5, 0.3125, 0.5, 0.3125, 1.0, 0.2812, 1.0, 0.2812, 0.5, 0.2812, 0.5, 0.2812, 1.0, 0.25, 1.0, 0.25, 0.5, 0.25, 0.5, 0.25, 1.0, 0.2188, 1.0, 0.2188, 0.5, 0.2188, 0.5, 0.2188, 1.0, 0.1875, 1.0, 0.1875, 0.5, 0.1875, 0.5, 0.1875, 1.0, 0.1562, 1.0, 0.1562, 0.5, 0.1562, 0.5, 0.1562, 1.0, 0.125, 1.0, 0.125, 0.5, 0.125, 0.5, 0.125, 1.0, 0.09375, 1.0, 0.09375, 0.5, 0.09375, 0.5, 0.09375, 1.0, 0.0625, 1.0, 0.0625, 0.5, 0.3174, 0.4126, 0.2843, 0.4226, 0.2843, 0.4226, 0.3174, 0.4126, 0.0625, 0.5, 0.0625, 1.0, 0.03125, 1.0, 0.03125, 0.5, 0.03125, 0.5, 0.03125, 1.0, 0.0, 1.0, 0.0, 0.5, 0.75, 0.49, 0.7968, 0.4854, 0.8418, 0.4717, 0.8833, 0.4496, 0.9197, 0.4197, 0.9496, 0.3833, 0.9717, 0.3418, 0.9854, 0.2968, 0.99, 0.25, 0.9854, 0.2032, 0.9717, 0.1582, 0.9496, 0.1167, 0.9197, 0.08029, 0.8833, 0.05045, 0.8418, 0.02827, 0.7968, 0.01461, 0.75, 0.01, 0.7032, 0.01461, 0.6582, 0.02827, 0.6167, 0.05045, 0.5803, 0.08029, 0.5504, 0.1167, 0.5283, 0.1582, 0.5146, 0.2032, 0.51, 0.25, 0.5146, 0.2968, 0.5283, 0.3418, 0.5504, 0.3833, 0.5803, 0.4197, 0.6167, 0.4496, 0.6582, 0.4717, 0.7032, 0.4854, 0.25, 0.426, 0.2843, 0.4226, 0.2968, 0.4854, 0.25, 0.49, 0.2843, 0.4226, 0.3174, 0.4126, 0.3418, 0.4717, 0.2968, 0.4854, 0.3174, 0.4126, 0.3478, 0.3963, 0.3833, 0.4496, 0.3418, 0.4717, 0.3478, 0.3963, 0.3745, 0.3745, 0.4197, 0.4197, 0.3833, 0.4496, 0.3745, 0.3745, 0.3963, 0.3478, 0.4496, 0.3833, 0.4197, 0.4197, 0.3963, 0.3478, 0.4126, 0.3174, 0.4717, 0.3418, 0.4496, 0.3833, 0.4126, 0.3174, 0.4226, 0.2843, 0.4854, 0.2968, 0.4717, 0.3418, 0.4226, 0.2843, 0.426, 0.25, 0.49, 0.25, 0.4854, 0.2968, 0.426, 0.25, 0.4226, 0.2157, 0.4854, 0.2032, 0.49, 0.25, 0.4226, 0.2157, 0.4126, 0.1826, 0.4717, 0.1582, 0.4854, 0.2032, 0.4126, 0.1826, 0.3963, 0.1522, 0.4496, 0.1167, 0.4717, 0.1582, 0.3963, 0.1522, 0.3745, 0.1255, 0.4197, 0.08029, 0.4496, 0.1167, 0.3745, 0.1255, 0.3478, 0.1037, 0.3833, 0.05045, 0.4197, 0.08029, 0.3478, 0.1037, 0.3174, 0.08739, 0.3418, 0.02827, 0.3833, 0.05045, 0.3174, 0.08739, 0.2843, 0.07737, 0.2968, 0.01461, 0.3418, 0.02827, 0.2843, 0.07737, 0.25, 0.07399, 0.25, 0.01, 0.2968, 0.01461, 0.25, 0.07399, 0.2157, 0.07737, 0.2032, 0.01461, 0.25, 0.01, 0.2157, 0.07737, 0.1826, 0.08739, 0.1582, 0.02827, 0.2032, 0.01461, 0.1826, 0.08739, 0.1522, 0.1037, 0.1167, 0.05045, 0.1582, 0.02827, 0.1522, 0.1037, 0.1255, 0.1255, 0.08029, 0.08029, 0.1167, 0.05045, 0.1255, 0.1255, 0.1037, 0.1522, 0.05045, 0.1167, 0.08029, 0.08029, 0.1037, 0.1522, 0.08739, 0.1826, 0.02827, 0.1582, 0.05045, 0.1167, 0.08739, 0.1826, 0.07737, 0.2157, 0.01461, 0.2032, 0.02827, 0.1582, 0.07737, 0.2157, 0.07399, 0.25, 0.01, 0.25, 0.01461, 0.2032, 0.07399, 0.25, 0.07737, 0.2843, 0.01461, 0.2968, 0.01, 0.25, 0.07737, 0.2843, 0.08739, 0.3174, 0.02827, 0.3418, 0.01461, 0.2968, 0.08739, 0.3174, 0.1037, 0.3478, 0.05045, 0.3833, 0.02827, 0.3418, 0.1037, 0.3478, 0.1255, 0.3745, 0.08029, 0.4197, 0.05045, 0.3833, 0.1255, 0.3745, 0.1522, 0.3963, 0.1167, 0.4496, 0.08029, 0.4197, 0.1522, 0.3963, 0.1826, 0.4126, 0.1582, 0.4717, 0.1167, 0.4496, 0.1826, 0.4126, 0.2157, 0.4226, 0.2032, 0.4854, 0.1582, 0.4717, 0.2157, 0.4226, 0.25, 0.426, 0.25, 0.49, 0.2032, 0.4854, 0.2843, 0.4226, 0.25, 0.426, 0.2157, 0.4226, 0.1826, 0.4126, 0.1522, 0.3963, 0.1255, 0.3745, 0.1037, 0.3478, 0.08739, 0.3174, 0.07737, 0.2843, 0.07399, 0.25, 0.07737, 0.2157, 0.08739, 0.1826, 0.1037, 0.1522, 0.1255, 0.1255, 0.1522, 0.1037, 0.1826, 0.08739, 0.2157, 0.07737, 0.25, 0.07399, 0.2843, 0.07737, 0.3174, 0.08739, 0.3478, 0.1037, 0.3745, 0.1255, 0.3963, 0.1522, 0.4126, 0.1826, 0.4226, 0.2157, 0.426, 0.25, 0.4226, 0.2843, 0.4126, 0.3174, 0.3963, 0.3478, 0.3745, 0.3745, 0.3478, 0.3963, 0.3174, 0.4126, 0.1522, 0.3963, 0.1255, 0.3745, 0.1255, 0.3745, 0.1522, 0.3963, 0.25, 0.07399, 0.2843, 0.07737, 0.2843, 0.07737, 0.25, 0.07399, 0.3478, 0.3963, 0.3174, 0.4126, 0.3174, 0.4126, 0.3478, 0.3963, 0.1826, 0.4126, 0.1522, 0.3963, 0.1522, 0.3963, 0.1826, 0.4126, 0.2157, 0.07737, 0.25, 0.07399, 0.25, 0.07399, 0.2157, 0.07737, 0.3745, 0.3745, 0.3478, 0.3963, 0.3478, 0.3963, 0.3745, 0.3745, 0.2157, 0.4226, 0.1826, 0.4126, 0.1826, 0.4126, 0.2157, 0.4226, 0.1826, 0.08739, 0.2157, 0.07737, 0.2157, 0.07737, 0.1826, 0.08739, 0.3963, 0.3478, 0.3745, 0.3745, 0.3745, 0.3745, 0.3963, 0.3478, 0.25, 0.426, 0.2157, 0.4226, 0.2157, 0.4226, 0.25, 0.426, 0.1522, 0.1037, 0.1826, 0.08739, 0.1826, 0.08739, 0.1522, 0.1037, 0.4126, 0.3174, 0.3963, 0.3478, 0.3963, 0.3478, 0.4126, 0.3174, 0.1255, 0.1255, 0.1522, 0.1037, 0.1522, 0.1037, 0.1255, 0.1255, 0.4226, 0.2843, 0.4126, 0.3174, 0.4126, 0.3174, 0.4226, 0.2843, 0.1037, 0.1522, 0.1255, 0.1255, 0.1255, 0.1255, 0.1037, 0.1522, 0.426, 0.25, 0.4226, 0.2843, 0.4226, 0.2843, 0.426, 0.25, 0.08739, 0.1826, 0.1037, 0.1522, 0.1037, 0.1522, 0.08739, 0.1826, 0.4226, 0.2157, 0.426, 0.25, 0.426, 0.25, 0.4226, 0.2157, 0.07737, 0.2157, 0.08739, 0.1826, 0.08739, 0.1826, 0.07737, 0.2157, 0.4126, 0.1826, 0.4226, 0.2157, 0.4226, 0.2157, 0.4126, 0.1826, 0.07399, 0.25, 0.07737, 0.2157, 0.07737, 0.2157, 0.07399, 0.25, 0.3963, 0.1522, 0.4126, 0.1826, 0.4126, 0.1826, 0.3963, 0.1522, 0.07737, 0.2843, 0.07399, 0.25, 0.07399, 0.25, 0.07737, 0.2843, 0.3745, 0.1255, 0.3963, 0.1522, 0.3963, 0.1522, 0.3745, 0.1255, 0.08739, 0.3174, 0.07737, 0.2843, 0.07737, 0.2843, 0.08739, 0.3174, 0.3478, 0.1037, 0.3745, 0.1255, 0.3745, 0.1255, 0.3478, 0.1037, 0.1037, 0.3478, 0.08739, 0.3174, 0.08739, 0.3174, 0.1037, 0.3478, 0.3174, 0.08739, 0.3478, 0.1037, 0.3478, 0.1037, 0.3174, 0.08739, 0.2843, 0.4226, 0.25, 0.426, 0.25, 0.426, 0.2843, 0.4226, 0.1255, 0.3745, 0.1037, 0.3478, 0.1037, 0.3478, 0.1255, 0.3745, 0.2843, 0.07737, 0.3174, 0.08739, 0.3174, 0.08739, 0.2843, 0.07737])
me_cylinder_002.materials.append(mat_tire)
me_cylinder_002.materials.append(mat_rim)
me_cylinder_002.update()
me_cylinder_004 = bpy.data.meshes.new('Cylinder.004')
me_cylinder_004.from_pydata([(-1.706, -0.7327, 0.1173), (-1.706, -0.9907, 0.02282), (-1.637, -0.7327, 0.1105), (-1.655, -0.9907, 0.01783), (-1.57, -0.7327, 0.09033), (-1.606, -0.9907, 0.003039), (-1.509, -0.7327, 0.05758), (-1.561, -0.9907, -0.02098), (-1.455, -0.7327, 0.01351), (-1.522, -0.9907, -0.0533), (-1.411, -0.7327, -0.04018), (-1.49, -0.9907, -0.09268), (-1.378, -0.7327, -0.1014), (-1.466, -0.9907, -0.1376), (-1.358, -0.7327, -0.1679), (-1.451, -0.9907, -0.1864), (-1.351, -0.7327, -0.2371), (-1.446, -0.9907, -0.2371), (-1.358, -0.7327, -0.3062), (-1.451, -0.9907, -0.2878), (-1.378, -0.7327, -0.3727), (-1.466, -0.9907, -0.3365), (-1.411, -0.7327, -0.4339), (-1.49, -0.9907, -0.3814), (-1.455, -0.7327, -0.4876), (-1.522, -0.9907, -0.4208), (-1.509, -0.7327, -0.5317), (-1.561, -0.9907, -0.4531), (-1.57, -0.7327, -0.5644), (-1.606, -0.9907, -0.4772), (-1.637, -0.7327, -0.5846), (-1.655, -0.9907, -0.4919), (-1.706, -0.7327, -0.5914), (-1.706, -0.9907, -0.4969), (-1.775, -0.7327, -0.5846), (-1.757, -0.9907, -0.4919), (-1.841, -0.7327, -0.5644), (-1.805, -0.9907, -0.4772), (-1.903, -0.7327, -0.5317), (-1.85, -0.9907, -0.4531), (-1.956, -0.7327, -0.4876), (-1.89, -0.9907, -0.4208), (-2.0, -0.7327, -0.4339), (-1.922, -0.9907, -0.3814), (-2.033, -0.7327, -0.3727), (-1.946, -0.9907, -0.3365), (-2.053, -0.7327, -0.3062), (-1.961, -0.9907, -0.2878), (-2.06, -0.7327, -0.2371), (-1.966, -0.9907, -0.2371), (-2.053, -0.7327, -0.1679), (-1.961, -0.9907, -0.1864), (-2.033, -0.7327, -0.1014), (-1.946, -0.9907, -0.1376), (-2.0, -0.7327, -0.04018), (-1.922, -0.9907, -0.09268), (-1.956, -0.7327, 0.01351), (-1.89, -0.9907, -0.0533), (-1.903, -0.7327, 0.05758), (-1.85, -0.9907, -0.02098), (-1.841, -0.7327, 0.09033), (-1.805, -0.9907, 0.003039), (-1.775, -0.7327, 0.1105), (-1.757, -0.9907, 0.01783), (-1.637, -0.9907, 0.1105), (-1.706, -0.9907, 0.1173), (-1.57, -0.9907, 0.09033), (-1.509, -0.9907, 0.05758), (-1.455, -0.9907, 0.01351), (-1.411, -0.9907, -0.04018), (-1.378, -0.9907, -0.1014), (-1.358, -0.9907, -0.1679), (-1.351, -0.9907, -0.2371), (-1.358, -0.9907, -0.3062), (-1.378, -0.9907, -0.3727), (-1.411, -0.9907, -0.4339), (-1.455, -0.9907, -0.4876), (-1.509, -0.9907, -0.5317), (-1.57, -0.9907, -0.5644), (-1.637, -0.9907, -0.5846), (-1.706, -0.9907, -0.5914), (-1.775, -0.9907, -0.5846), (-1.841, -0.9907, -0.5644), (-1.903, -0.9907, -0.5317), (-1.956, -0.9907, -0.4876), (-2.0, -0.9907, -0.4339), (-2.033, -0.9907, -0.3727), (-2.053, -0.9907, -0.3062), (-2.06, -0.9907, -0.2371), (-2.053, -0.9907, -0.1679), (-2.033, -0.9907, -0.1014), (-2.0, -0.9907, -0.04018), (-1.956, -0.9907, 0.01351), (-1.903, -0.9907, 0.05758), (-1.841, -0.9907, 0.09033), (-1.775, -0.9907, 0.1105), (-1.659, -0.9678, -0.003812), (-1.706, -0.9678, 0.0007574), (-1.615, -0.9678, -0.01735), (-1.574, -0.9678, -0.03932), (-1.538, -0.9678, -0.0689), (-1.508, -0.9678, -0.1049), (-1.486, -0.9678, -0.1461), (-1.473, -0.9678, -0.1907), (-1.468, -0.9678, -0.2371), (-1.473, -0.9678, -0.2835), (-1.486, -0.9678, -0.3281), (-1.508, -0.9678, -0.3692), (-1.538, -0.9678, -0.4052), (-1.574, -0.9678, -0.4348), (-1.615, -0.9678, -0.4568), (-1.659, -0.9678, -0.4703), (-1.706, -0.9678, -0.4749), (-1.752, -0.9678, -0.4703), (-1.797, -0.9678, -0.4568), (-1.838, -0.9678, -0.4348), (-1.874, -0.9678, -0.4052), (-1.904, -0.9678, -0.3692), (-1.926, -0.9678, -0.3281), (-1.939, -0.9678, -0.2835), (-1.944, -0.9678, -0.2371), (-1.939, -0.9678, -0.1907), (-1.926, -0.9678, -0.1461), (-1.904, -0.9678, -0.1049), (-1.874, -0.9678, -0.0689), (-1.838, -0.9678, -0.03932), (-1.797, -0.9678, -0.01735), (-1.752, -0.9678, -0.003812)], [], [(0, 65, 64, 2), (2, 64, 66, 4), (4, 66, 67, 6), (6, 67, 68, 8), (8, 68, 69, 10), (10, 69, 70, 12), (12, 70, 71, 14), (14, 71, 72, 16), (16, 72, 73, 18), (18, 73, 74, 20), (20, 74, 75, 22), (22, 75, 76, 24), (24, 76, 77, 26), (26, 77, 78, 28), (28, 78, 79, 30), (30, 79, 80, 32), (32, 80, 81, 34), (34, 81, 82, 36), (36, 82, 83, 38), (38, 83, 84, 40), (40, 84, 85, 42), (42, 85, 86, 44), (44, 86, 87, 46), (46, 87, 88, 48), (48, 88, 89, 50), (50, 89, 90, 52), (52, 90, 91, 54), (54, 91, 92, 56), (56, 92, 93, 58), (58, 93, 94, 60), (5, 3, 96, 98), (60, 94, 95, 62), (62, 95, 65, 0), (0, 2, 4, 6, 8, 10, 12, 14, 16, 18, 20, 22, 24, 26, 28, 30, 32, 34, 36, 38, 40, 42, 44, 46, 48, 50, 52, 54, 56, 58, 60, 62), (1, 3, 64, 65), (3, 5, 66, 64), (5, 7, 67, 66), (7, 9, 68, 67), (9, 11, 69, 68), (11, 13, 70, 69), (13, 15, 71, 70), (15, 17, 72, 71), (17, 19, 73, 72), (19, 21, 74, 73), (21, 23, 75, 74), (23, 25, 76, 75), (25, 27, 77, 76), (27, 29, 78, 77), (29, 31, 79, 78), (31, 33, 80, 79), (33, 35, 81, 80), (35, 37, 82, 81), (37, 39, 83, 82), (39, 41, 84, 83), (41, 43, 85, 84), (43, 45, 86, 85), (45, 47, 87, 86), (47, 49, 88, 87), (49, 51, 89, 88), (51, 53, 90, 89), (53, 55, 91, 90), (55, 57, 92, 91), (57, 59, 93, 92), (59, 61, 94, 93), (61, 63, 95, 94), (63, 1, 65, 95), (96, 97, 127, 126, 125, 124, 123, 122, 121, 120, 119, 118, 117, 116, 115, 114, 113, 112, 111, 110, 109, 108, 107, 106, 105, 104, 103, 102, 101, 100, 99, 98), (59, 57, 124, 125), (33, 31, 111, 112), (7, 5, 98, 99), (61, 59, 125, 126), (35, 33, 112, 113), (9, 7, 99, 100), (63, 61, 126, 127), (37, 35, 113, 114), (11, 9, 100, 101), (1, 63, 127, 97), (39, 37, 114, 115), (13, 11, 101, 102), (41, 39, 115, 116), (15, 13, 102, 103), (43, 41, 116, 117), (17, 15, 103, 104), (45, 43, 117, 118), (19, 17, 104, 105), (47, 45, 118, 119), (21, 19, 105, 106), (49, 47, 119, 120), (23, 21, 106, 107), (51, 49, 120, 121), (25, 23, 107, 108), (53, 51, 121, 122), (27, 25, 108, 109), (55, 53, 122, 123), (29, 27, 109, 110), (3, 1, 97, 96), (57, 55, 123, 124), (31, 29, 110, 111)])
me_cylinder_004.polygons.foreach_set('use_smooth', [True] * 98)
me_cylinder_004.polygons.foreach_set('material_index', [0, 0, 0, 0, 0, 0, 0, 0, 0, 0, 0, 0, 0, 0, 0, 0, 0, 0, 0, 0, 0, 0, 0, 0, 0, 0, 0, 0, 0, 0, 0, 0, 0, 0, 0, 0, 0, 0, 0, 0, 0, 0, 0, 0, 0, 0, 0, 0, 0, 0, 0, 0, 0, 0, 0, 0, 0, 0, 0, 0, 0, 0, 0, 0, 0, 0, 1, 0, 0, 0, 0, 0, 0, 0, 0, 0, 0, 0, 0, 0, 0, 0, 0, 0, 0, 0, 0, 0, 0, 0, 0, 0, 0, 0, 0, 0, 0, 0])
_uv = me_cylinder_004.uv_layers.new(name='UVMap')
_uv.uv.foreach_set('vector', [1.0, 0.5, 1.0, 1.0, 0.9688, 1.0, 0.9688, 0.5, 0.9688, 0.5, 0.9688, 1.0, 0.9375, 1.0, 0.9375, 0.5, 0.9375, 0.5, 0.9375, 1.0, 0.9062, 1.0, 0.9062, 0.5, 0.9062, 0.5, 0.9062, 1.0, 0.875, 1.0, 0.875, 0.5, 0.875, 0.5, 0.875, 1.0, 0.8438, 1.0, 0.8438, 0.5, 0.8438, 0.5, 0.8438, 1.0, 0.8125, 1.0, 0.8125, 0.5, 0.8125, 0.5, 0.8125, 1.0, 0.7812, 1.0, 0.7812, 0.5, 0.7812, 0.5, 0.7812, 1.0, 0.75, 1.0, 0.75, 0.5, 0.75, 0.5, 0.75, 1.0, 0.7188, 1.0, 0.7188, 0.5, 0.7188, 0.5, 0.7188, 1.0, 0.6875, 1.0, 0.6875, 0.5, 0.6875, 0.5, 0.6875, 1.0, 0.6562, 1.0, 0.6562, 0.5, 0.6562, 0.5, 0.6562, 1.0, 0.625, 1.0, 0.625, 0.5, 0.625, 0.5, 0.625, 1.0, 0.5938, 1.0, 0.5938, 0.5, 0.5938, 0.5, 0.5938, 1.0, 0.5625, 1.0, 0.5625, 0.5, 0.5625, 0.5, 0.5625, 1.0, 0.5312, 1.0, 0.5312, 0.5, 0.5312, 0.5, 0.5312, 1.0, 0.5, 1.0, 0.5, 0.5, 0.5, 0.5, 0.5, 1.0, 0.4688, 1.0, 0.4688, 0.5, 0.4688, 0.5, 0.4688, 1.0, 0.4375, 1.0, 0.4375, 0.5, 0.4375, 0.5, 0.4375, 1.0, 0.4062, 1.0, 0.4062, 0.5, 0.4062, 0.5, 0.4062, 1.0, 0.375, 1.0, 0.375, 0.5, 0.375, 0.5, 0.375, 1.0, 0.3438, 1.0, 0.3438, 0.5, 0.3438, 0.5, 0.3438, 1.0, 0.3125, 1.0, 0.3125, 0.5, 0.3125, 0.5, 0.3125, 1.0, 0.2812, 1.0, 0.2812, 0.5, 0.2812, 0.5, 0.2812, 1.0, 0.25, 1.0, 0.25, 0.5, 0.25, 0.5, 0.25, 1.0, 0.2188, 1.0, 0.2188, 0.5, 0.2188, 0.5, 0.2188, 1.0, 0.1875, 1.0, 0.1875, 0.5, 0.1875, 0.5, 0.1875, 1.0, 0.1562, 1.0, 0.1562, 0.5, 0.1562, 0.5, 0.1562, 1.0, 0.125, 1.0, 0.125, 0.5, 0.125, 0.5, 0.125, 1.0, 0.09375, 1.0, 0.09375, 0.5, 0.09375, 0.5, 0.09375, 1.0, 0.0625, 1.0, 0.0625, 0.5, 0.3174, 0.4126, 0.2843, 0.4226, 0.2843, 0.4226, 0.3174, 0.4126, 0.0625, 0.5, 0.0625, 1.0, 0.03125, 1.0, 0.03125, 0.5, 0.03125, 0.5, 0.03125, 1.0, 0.0, 1.0, 0.0, 0.5, 0.75, 0.49, 0.7968, 0.4854, 0.8418, 0.4717, 0.8833, 0.4496, 0.9197, 0.4197, 0.9496, 0.3833, 0.9717, 0.3418, 0.9854, 0.2968, 0.99, 0.25, 0.9854, 0.2032, 0.9717, 0.1582, 0.9496, 0.1167, 0.9197, 0.08029, 0.8833, 0.05045, 0.8418, 0.02827, 0.7968, 0.01461, 0.75, 0.01, 0.7032, 0.01461, 0.6582, 0.02827, 0.6167, 0.05045, 0.5803, 0.08029, 0.5504, 0.1167, 0.5283, 0.1582, 0.5146, 0.2032, 0.51, 0.25, 0.5146, 0.2968, 0.5283, 0.3418, 0.5504, 0.3833, 0.5803, 0.4197, 0.6167, 0.4496, 0.6582, 0.4717, 0.7032, 0.4854, 0.25, 0.426, 0.2843, 0.4226, 0.2968, 0.4854, 0.25, 0.49, 0.2843, 0.4226, 0.3174, 0.4126, 0.3418, 0.4717, 0.2968, 0.4854, 0.3174, 0.4126, 0.3478, 0.3963, 0.3833, 0.4496, 0.3418, 0.4717, 0.3478, 0.3963, 0.3745, 0.3745, 0.4197, 0.4197, 0.3833, 0.4496, 0.3745, 0.3745, 0.3963, 0.3478, 0.4496, 0.3833, 0.4197, 0.4197, 0.3963, 0.3478, 0.4126, 0.3174, 0.4717, 0.3418, 0.4496, 0.3833, 0.4126, 0.3174, 0.4226, 0.2843, 0.4854, 0.2968, 0.4717, 0.3418, 0.4226, 0.2843, 0.426, 0.25, 0.49, 0.25, 0.4854, 0.2968, 0.426, 0.25, 0.4226, 0.2157, 0.4854, 0.2032, 0.49, 0.25, 0.4226, 0.2157, 0.4126, 0.1826, 0.4717, 0.1582, 0.4854, 0.2032, 0.4126, 0.1826, 0.3963, 0.1522, 0.4496, 0.1167, 0.4717, 0.1582, 0.3963, 0.1522, 0.3745, 0.1255, 0.4197, 0.08029, 0.4496, 0.1167, 0.3745, 0.1255, 0.3478, 0.1037, 0.3833, 0.05045, 0.4197, 0.08029, 0.3478, 0.1037, 0.3174, 0.08739, 0.3418, 0.02827, 0.3833, 0.05045, 0.3174, 0.08739, 0.2843, 0.07737, 0.2968, 0.01461, 0.3418, 0.02827, 0.2843, 0.07737, 0.25, 0.07399, 0.25, 0.01, 0.2968, 0.01461, 0.25, 0.07399, 0.2157, 0.07737, 0.2032, 0.01461, 0.25, 0.01, 0.2157, 0.07737, 0.1826, 0.08739, 0.1582, 0.02827, 0.2032, 0.01461, 0.1826, 0.08739, 0.1522, 0.1037, 0.1167, 0.05045, 0.1582, 0.02827, 0.1522, 0.1037, 0.1255, 0.1255, 0.08029, 0.08029, 0.1167, 0.05045, 0.1255, 0.1255, 0.1037, 0.1522, 0.05045, 0.1167, 0.08029, 0.08029, 0.1037, 0.1522, 0.08739, 0.1826, 0.02827, 0.1582, 0.05045, 0.1167, 0.08739, 0.1826, 0.07737, 0.2157, 0.01461, 0.2032, 0.02827, 0.1582, 0.07737, 0.2157, 0.07399, 0.25, 0.01, 0.25, 0.01461, 0.2032, 0.07399, 0.25, 0.07737, 0.2843, 0.01461, 0.2968, 0.01, 0.25, 0.07737, 0.2843, 0.08739, 0.3174, 0.02827, 0.3418, 0.01461, 0.2968, 0.08739, 0.3174, 0.1037, 0.3478, 0.05045, 0.3833, 0.02827, 0.3418, 0.1037, 0.3478, 0.1255, 0.3745, 0.08029, 0.4197, 0.05045, 0.3833, 0.1255, 0.3745, 0.1522, 0.3963, 0.1167, 0.4496, 0.08029, 0.4197, 0.1522, 0.3963, 0.1826, 0.4126, 0.1582, 0.4717, 0.1167, 0.4496, 0.1826, 0.4126, 0.2157, 0.4226, 0.2032, 0.4854, 0.1582, 0.4717, 0.2157, 0.4226, 0.25, 0.426, 0.25, 0.49, 0.2032, 0.4854, 0.2843, 0.4226, 0.25, 0.426, 0.2157, 0.4226, 0.1826, 0.4126, 0.1522, 0.3963, 0.1255, 0.3745, 0.1037, 0.3478, 0.08739, 0.3174, 0.07737, 0.2843, 0.07399, 0.25, 0.07737, 0.2157, 0.08739, 0.1826, 0.1037, 0.1522, 0.1255, 0.1255, 0.1522, 0.1037, 0.1826, 0.08739, 0.2157, 0.07737, 0.25, 0.07399, 0.2843, 0.07737, 0.3174, 0.08739, 0.3478, 0.1037, 0.3745, 0.1255, 0.3963, 0.1522, 0.4126, 0.1826, 0.4226, 0.2157, 0.426, 0.25, 0.4226, 0.2843, 0.4126, 0.3174, 0.3963, 0.3478, 0.3745, 0.3745, 0.3478, 0.3963, 0.3174, 0.4126, 0.1522, 0.3963, 0.1255, 0.3745, 0.1255, 0.3745, 0.1522, 0.3963, 0.25, 0.07399, 0.2843, 0.07737, 0.2843, 0.07737, 0.25, 0.07399, 0.3478, 0.3963, 0.3174, 0.4126, 0.3174, 0.4126, 0.3478, 0.3963, 0.1826, 0.4126, 0.1522, 0.3963, 0.1522, 0.3963, 0.1826, 0.4126, 0.2157, 0.07737, 0.25, 0.07399, 0.25, 0.07399, 0.2157, 0.07737, 0.3745, 0.3745, 0.3478, 0.3963, 0.3478, 0.3963, 0.3745, 0.3745, 0.2157, 0.4226, 0.1826, 0.4126, 0.1826, 0.4126, 0.2157, 0.4226, 0.1826, 0.08739, 0.2157, 0.07737, 0.2157, 0.07737, 0.1826, 0.08739, 0.3963, 0.3478, 0.3745, 0.3745, 0.3745, 0.3745, 0.3963, 0.3478, 0.25, 0.426, 0.2157, 0.4226, 0.2157, 0.4226, 0.25, 0.426, 0.1522, 0.1037, 0.1826, 0.08739, 0.1826, 0.08739, 0.1522, 0.1037, 0.4126, 0.3174, 0.3963, 0.3478, 0.3963, 0.3478, 0.4126, 0.3174, 0.1255, 0.1255, 0.1522, 0.1037, 0.1522, 0.1037, 0.1255, 0.1255, 0.4226, 0.2843, 0.4126, 0.3174, 0.4126, 0.3174, 0.4226, 0.2843, 0.1037, 0.1522, 0.1255, 0.1255, 0.1255, 0.1255, 0.1037, 0.1522, 0.426, 0.25, 0.4226, 0.2843, 0.4226, 0.2843, 0.426, 0.25, 0.08739, 0.1826, 0.1037, 0.1522, 0.1037, 0.1522, 0.08739, 0.1826, 0.4226, 0.2157, 0.426, 0.25, 0.426, 0.25, 0.4226, 0.2157, 0.07737, 0.2157, 0.08739, 0.1826, 0.08739, 0.1826, 0.07737, 0.2157, 0.4126, 0.1826, 0.4226, 0.2157, 0.4226, 0.2157, 0.4126, 0.1826, 0.07399, 0.25, 0.07737, 0.2157, 0.07737, 0.2157, 0.07399, 0.25, 0.3963, 0.1522, 0.4126, 0.1826, 0.4126, 0.1826, 0.3963, 0.1522, 0.07737, 0.2843, 0.07399, 0.25, 0.07399, 0.25, 0.07737, 0.2843, 0.3745, 0.1255, 0.3963, 0.1522, 0.3963, 0.1522, 0.3745, 0.1255, 0.08739, 0.3174, 0.07737, 0.2843, 0.07737, 0.2843, 0.08739, 0.3174, 0.3478, 0.1037, 0.3745, 0.1255, 0.3745, 0.1255, 0.3478, 0.1037, 0.1037, 0.3478, 0.08739, 0.3174, 0.08739, 0.3174, 0.1037, 0.3478, 0.3174, 0.08739, 0.3478, 0.1037, 0.3478, 0.1037, 0.3174, 0.08739, 0.2843, 0.4226, 0.25, 0.426, 0.25, 0.426, 0.2843, 0.4226, 0.1255, 0.3745, 0.1037, 0.3478, 0.1037, 0.3478, 0.1255, 0.3745, 0.2843, 0.07737, 0.3174, 0.08739, 0.3174, 0.08739, 0.2843, 0.07737])
me_cylinder_004.materials.append(mat_tire)
me_cylinder_004.materials.append(mat_rim)
me_cylinder_004.update()
me_cylinder_001 = bpy.data.meshes.new('Cylinder.001')
me_cylinder_001.from_pydata([(-7.764e-08, 0.3507, 0.3507), (-7.764e-08, -0.3507, 0.3507), (0.06842, 0.3507, 0.344), (0.06842, -0.3507, 0.344), (0.1342, 0.3507, 0.324), (0.1342, -0.3507, 0.324), (0.1949, 0.3507, 0.2916), (0.1949, -0.3507, 0.2916), (0.248, 0.3507, 0.248), (0.248, -0.3507, 0.248), (0.2916, 0.3507, 0.1949), (0.2916, -0.3507, 0.1949), (0.324, 0.3507, 0.1342), (0.324, -0.3507, 0.1342), (0.344, 0.3507, 0.06842), (0.344, -0.3507, 0.06842), (0.3507, 0.3507, -3.255e-07), (0.3507, -0.3507, -3.644e-07), (0.344, 0.3507, -0.06843), (0.344, -0.3507, -0.06843), (0.324, 0.3507, -0.1342), (0.324, -0.3507, -0.1342), (0.2916, 0.3507, -0.1949), (0.2916, -0.3507, -0.1949), (0.248, 0.3507, -0.248), (0.248, -0.3507, -0.248), (0.1949, 0.3507, -0.2916), (0.1949, -0.3507, -0.2916), (0.1342, 0.3507, -0.324), (0.1342, -0.3507, -0.324), (0.06842, 0.3507, -0.344), (0.06842, -0.3507, -0.344), (-7.764e-08, 0.3507, -0.3507), (-7.764e-08, -0.3507, -0.3507), (-0.06843, 0.3507, -0.344), (-0.06843, -0.3507, -0.344), (-0.1342, 0.3507, -0.324), (-0.1342, -0.3507, -0.324), (-0.1949, 0.3507, -0.2916), (-0.1949, -0.3507, -0.2916), (-0.248, 0.3507, -0.248), (-0.248, -0.3507, -0.248), (-0.2916, 0.3507, -0.1949), (-0.2916, -0.3507, -0.1949), (-0.324, 0.3507, -0.1342), (-0.324, -0.3507, -0.1342), (-0.344, 0.3507, -0.06843), (-0.344, -0.3507, -0.06843), (-0.3507, 0.3507, -3.255e-07), (-0.3507, -0.3507, -3.644e-07), (-0.344, 0.3507, 0.06842), (-0.344, -0.3507, 0.06842), (-0.324, 0.3507, 0.1342), (-0.324, -0.3507, 0.1342), (-0.2916, 0.3507, 0.1949), (-0.2916, -0.3507, 0.1949), (-0.248, 0.3507, 0.248), (-0.248, -0.3507, 0.248), (-0.1949, 0.3507, 0.2916), (-0.1949, -0.3507, 0.2916), (-0.1342, 0.3507, 0.324), (-0.1342, -0.3507, 0.324), (-0.06843, 0.3507, 0.344), (-0.06843, -0.3507, 0.344), (0.3507, 0.3507, -0.6363), (0.3507, -0.3507, -0.6363), (0.344, 0.3507, -0.7047), (0.344, -0.3507, -0.7047), (0.324, 0.3507, -0.7705), (0.324, -0.3507, -0.7705), (0.2916, 0.3507, -0.8312), (0.2916, -0.3507, -0.8312), (0.248, 0.3507, -0.8843), (0.248, -0.3507, -0.8843), (0.1949, 0.3507, -0.9279), (0.1949, -0.3507, -0.9279), (0.1342, 0.3507, -0.9603), (0.1342, -0.3507, -0.9603), (0.06842, 0.3507, -0.9803), (0.06842, -0.3507, -0.9803), (-7.764e-08, 0.3507, -0.987), (-7.764e-08, -0.3507, -0.987), (-0.06843, 0.3507, -0.9803), (-0.06843, -0.3507, -0.9803), (-0.1342, 0.3507, -0.9603), (-0.1342, -0.3507, -0.9603), (-0.1949, 0.3507, -0.9279), (-0.1949, -0.3507, -0.9279), (-0.248, 0.3507, -0.8843), (-0.248, -0.3507, -0.8843), (-0.2916, 0.3507, -0.8312), (-0.2916, -0.3507, -0.8312), (-0.324, 0.3507, -0.7705), (-0.324, -0.3507, -0.7705), (-0.344, 0.3507, -0.7047), (-0.344, -0.3507, -0.7047), (-0.3507, 0.3507, -0.6363), (-0.3507, -0.3507, -0.6363)], [], [(0, 1, 3, 2), (2, 3, 5, 4), (4, 5, 7, 6), (6, 7, 9, 8), (8, 9, 11, 10), (10, 11, 13, 12), (12, 13, 15, 14), (14, 15, 17, 16), (46, 44, 92, 94), (28, 26, 74, 76), (35, 37, 85, 83), (17, 19, 67, 65), (36, 34, 82, 84), (18, 16, 64, 66), (43, 45, 93, 91), (25, 27, 75, 73), (16, 17, 65, 64), (44, 42, 90, 92), (26, 24, 72, 74), (33, 35, 83, 81), (34, 32, 80, 82), (41, 43, 91, 89), (23, 25, 73, 71), (42, 40, 88, 90), (48, 49, 51, 50), (50, 51, 53, 52), (52, 53, 55, 54), (54, 55, 57, 56), (56, 57, 59, 58), (58, 59, 61, 60), (3, 1, 63, 61, 59, 57, 55, 53, 51, 49, 47, 45, 43, 41, 39, 37, 35, 33, 31, 29, 27, 25, 23, 21, 19, 17, 15, 13, 11, 9, 7, 5), (60, 61, 63, 62), (62, 63, 1, 0), (0, 2, 4, 6, 8, 10, 12, 14, 16, 18, 20, 22, 24, 26, 28, 30, 32, 34, 36, 38, 40, 42, 44, 46, 48, 50, 52, 54, 56, 58, 60, 62), (64, 65, 67, 66), (66, 67, 69, 68), (68, 69, 71, 70), (70, 71, 73, 72), (72, 73, 75, 74), (74, 75, 77, 76), (76, 77, 79, 78), (78, 79, 81, 80), (80, 81, 83, 82), (82, 83, 85, 84), (84, 85, 87, 86), (86, 87, 89, 88), (88, 89, 91, 90), (90, 91, 93, 92), (92, 93, 95, 94), (94, 95, 97, 96), (27, 29, 77, 75), (45, 47, 95, 93), (20, 18, 66, 68), (38, 36, 84, 86), (19, 21, 69, 67), (37, 39, 87, 85), (30, 28, 76, 78), (48, 46, 94, 96), (29, 31, 79, 77), (47, 49, 97, 95), (22, 20, 68, 70), (40, 38, 86, 88), (49, 48, 96, 97), (21, 23, 71, 69), (39, 41, 89, 87), (32, 30, 78, 80), (31, 33, 81, 79), (24, 22, 70, 72)])
_uv = me_cylinder_001.uv_layers.new(name='UVMap')
_uv.uv.foreach_set('vector', [1.0, 0.5, 1.0, 1.0, 0.9688, 1.0, 0.9688, 0.5, 0.9688, 0.5, 0.9688, 1.0, 0.9375, 1.0, 0.9375, 0.5, 0.9375, 0.5, 0.9375, 1.0, 0.9062, 1.0, 0.9062, 0.5, 0.9062, 0.5, 0.9062, 1.0, 0.875, 1.0, 0.875, 0.5, 0.875, 0.5, 0.875, 1.0, 0.8438, 1.0, 0.8438, 0.5, 0.8438, 0.5, 0.8438, 1.0, 0.8125, 1.0, 0.8125, 0.5, 0.8125, 0.5, 0.8125, 1.0, 0.7812, 1.0, 0.7812, 0.5, 0.7812, 0.5, 0.7812, 1.0, 0.75, 1.0, 0.75, 0.5, 0.5146, 0.2032, 0.5283, 0.1582, 0.5283, 0.1582, 0.5146, 0.2032, 0.8418, 0.02827, 0.8833, 0.05045, 0.8833, 0.05045, 0.8418, 0.02827, 0.2032, 0.01461, 0.1582, 0.02827, 0.1582, 0.02827, 0.2032, 0.01461, 0.49, 0.25, 0.4854, 0.2032, 0.4854, 0.2032, 0.49, 0.25, 0.6582, 0.02827, 0.7032, 0.01461, 0.7032, 0.01461, 0.6582, 0.02827, 0.9854, 0.2032, 0.99, 0.25, 0.99, 0.25, 0.9854, 0.2032, 0.05045, 0.1167, 0.02827, 0.1582, 0.02827, 0.1582, 0.05045, 0.1167, 0.4197, 0.08029, 0.3833, 0.05045, 0.3833, 0.05045, 0.4197, 0.08029, 0.75, 0.5, 0.75, 1.0, 0.75, 1.0, 0.75, 0.5, 0.5283, 0.1582, 0.5504, 0.1167, 0.5504, 0.1167, 0.5283, 0.1582, 0.8833, 0.05045, 0.9197, 0.08029, 0.9197, 0.08029, 0.8833, 0.05045, 0.25, 0.01, 0.2032, 0.01461, 0.2032, 0.01461, 0.25, 0.01, 0.7032, 0.01461, 0.75, 0.01, 0.75, 0.01, 0.7032, 0.01461, 0.08029, 0.08029, 0.05045, 0.1167, 0.05045, 0.1167, 0.08029, 0.08029, 0.4496, 0.1167, 0.4197, 0.08029, 0.4197, 0.08029, 0.4496, 0.1167, 0.5504, 0.1167, 0.5803, 0.08029, 0.5803, 0.08029, 0.5504, 0.1167, 0.25, 0.5, 0.25, 1.0, 0.2188, 1.0, 0.2188, 0.5, 0.2188, 0.5, 0.2188, 1.0, 0.1875, 1.0, 0.1875, 0.5, 0.1875, 0.5, 0.1875, 1.0, 0.1562, 1.0, 0.1562, 0.5, 0.1562, 0.5, 0.1562, 1.0, 0.125, 1.0, 0.125, 0.5, 0.125, 0.5, 0.125, 1.0, 0.09375, 1.0, 0.09375, 0.5, 0.09375, 0.5, 0.09375, 1.0, 0.0625, 1.0, 0.0625, 0.5, 0.2968, 0.4854, 0.25, 0.49, 0.2032, 0.4854, 0.1582, 0.4717, 0.1167, 0.4496, 0.08029, 0.4197, 0.05045, 0.3833, 0.02827, 0.3418, 0.01461, 0.2968, 0.01, 0.25, 0.01461, 0.2032, 0.02827, 0.1582, 0.05045, 0.1167, 0.08029, 0.08029, 0.1167, 0.05045, 0.1582, 0.02827, 0.2032, 0.01461, 0.25, 0.01, 0.2968, 0.01461, 0.3418, 0.02827, 0.3833, 0.05045, 0.4197, 0.08029, 0.4496, 0.1167, 0.4717, 0.1582, 0.4854, 0.2032, 0.49, 0.25, 0.4854, 0.2968, 0.4717, 0.3418, 0.4496, 0.3833, 0.4197, 0.4197, 0.3833, 0.4496, 0.3418, 0.4717, 0.0625, 0.5, 0.0625, 1.0, 0.03125, 1.0, 0.03125, 0.5, 0.03125, 0.5, 0.03125, 1.0, 0.0, 1.0, 0.0, 0.5, 0.75, 0.49, 0.7968, 0.4854, 0.8418, 0.4717, 0.8833, 0.4496, 0.9197, 0.4197, 0.9496, 0.3833, 0.9717, 0.3418, 0.9854, 0.2968, 0.99, 0.25, 0.9854, 0.2032, 0.9717, 0.1582, 0.9496, 0.1167, 0.9197, 0.08029, 0.8833, 0.05045, 0.8418, 0.02827, 0.7968, 0.01461, 0.75, 0.01, 0.7032, 0.01461, 0.6582, 0.02827, 0.6167, 0.05045, 0.5803, 0.08029, 0.5504, 0.1167, 0.5283, 0.1582, 0.5146, 0.2032, 0.51, 0.25, 0.5146, 0.2968, 0.5283, 0.3418, 0.5504, 0.3833, 0.5803, 0.4197, 0.6167, 0.4496, 0.6582, 0.4717, 0.7032, 0.4854, 0.75, 0.5, 0.75, 1.0, 0.7188, 1.0, 0.7188, 0.5, 0.7188, 0.5, 0.7188, 1.0, 0.6875, 1.0, 0.6875, 0.5, 0.6875, 0.5, 0.6875, 1.0, 0.6562, 1.0, 0.6562, 0.5, 0.6562, 0.5, 0.6562, 1.0, 0.625, 1.0, 0.625, 0.5, 0.625, 0.5, 0.625, 1.0, 0.5938, 1.0, 0.5938, 0.5, 0.5938, 0.5, 0.5938, 1.0, 0.5625, 1.0, 0.5625, 0.5, 0.5625, 0.5, 0.5625, 1.0, 0.5312, 1.0, 0.5312, 0.5, 0.5312, 0.5, 0.5312, 1.0, 0.5, 1.0, 0.5, 0.5, 0.5, 0.5, 0.5, 1.0, 0.4688, 1.0, 0.4688, 0.5, 0.4688, 0.5, 0.4688, 1.0, 0.4375, 1.0, 0.4375, 0.5, 0.4375, 0.5, 0.4375, 1.0, 0.4062, 1.0, 0.4062, 0.5, 0.4062, 0.5, 0.4062, 1.0, 0.375, 1.0, 0.375, 0.5, 0.375, 0.5, 0.375, 1.0, 0.3438, 1.0, 0.3438, 0.5, 0.3438, 0.5, 0.3438, 1.0, 0.3125, 1.0, 0.3125, 0.5, 0.3125, 0.5, 0.3125, 1.0, 0.2812, 1.0, 0.2812, 0.5, 0.2812, 0.5, 0.2812, 1.0, 0.25, 1.0, 0.25, 0.5, 0.3833, 0.05045, 0.3418, 0.02827, 0.3418, 0.02827, 0.3833, 0.05045, 0.02827, 0.1582, 0.01461, 0.2032, 0.01461, 0.2032, 0.02827, 0.1582, 0.9717, 0.1582, 0.9854, 0.2032, 0.9854, 0.2032, 0.9717, 0.1582, 0.6167, 0.05045, 0.6582, 0.02827, 0.6582, 0.02827, 0.6167, 0.05045, 0.4854, 0.2032, 0.4717, 0.1582, 0.4717, 0.1582, 0.4854, 0.2032, 0.1582, 0.02827, 0.1167, 0.05045, 0.1167, 0.05045, 0.1582, 0.02827, 0.7968, 0.01461, 0.8418, 0.02827, 0.8418, 0.02827, 0.7968, 0.01461, 0.51, 0.25, 0.5146, 0.2032, 0.5146, 0.2032, 0.51, 0.25, 0.3418, 0.02827, 0.2968, 0.01461, 0.2968, 0.01461, 0.3418, 0.02827, 0.01461, 0.2032, 0.01, 0.25, 0.01, 0.25, 0.01461, 0.2032, 0.9496, 0.1167, 0.9717, 0.1582, 0.9717, 0.1582, 0.9496, 0.1167, 0.5803, 0.08029, 0.6167, 0.05045, 0.6167, 0.05045, 0.5803, 0.08029, 0.25, 1.0, 0.25, 0.5, 0.25, 0.5, 0.25, 1.0, 0.4717, 0.1582, 0.4496, 0.1167, 0.4496, 0.1167, 0.4717, 0.1582, 0.1167, 0.05045, 0.08029, 0.08029, 0.08029, 0.08029, 0.1167, 0.05045, 0.75, 0.01, 0.7968, 0.01461, 0.7968, 0.01461, 0.75, 0.01, 0.2968, 0.01461, 0.25, 0.01, 0.25, 0.01, 0.2968, 0.01461, 0.9197, 0.08029, 0.9496, 0.1167, 0.9496, 0.1167, 0.9197, 0.08029])
me_cylinder_001.update()
me_cylinder = bpy.data.meshes.new('Cylinder')
me_cylinder.from_pydata([(-7.764e-08, 0.3507, 0.3507), (-7.764e-08, -0.3507, 0.3507), (0.06842, 0.3507, 0.344), (0.06842, -0.3507, 0.344), (0.1342, 0.3507, 0.324), (0.1342, -0.3507, 0.324), (0.1949, 0.3507, 0.2916), (0.1949, -0.3507, 0.2916), (0.248, 0.3507, 0.248), (0.248, -0.3507, 0.248), (0.2916, 0.3507, 0.1949), (0.2916, -0.3507, 0.1949), (0.324, 0.3507, 0.1342), (0.324, -0.3507, 0.1342), (0.344, 0.3507, 0.06842), (0.344, -0.3507, 0.06842), (0.3507, 0.3507, -3.255e-07), (0.3507, -0.3507, -3.644e-07), (0.344, 0.3507, -0.06843), (0.344, -0.3507, -0.06843), (0.324, 0.3507, -0.1342), (0.324, -0.3507, -0.1342), (0.2916, 0.3507, -0.1949), (0.2916, -0.3507, -0.1949), (0.248, 0.3507, -0.248), (0.248, -0.3507, -0.248), (0.1949, 0.3507, -0.2916), (0.1949, -0.3507, -0.2916), (0.1342, 0.3507, -0.324), (0.1342, -0.3507, -0.324), (0.06842, 0.3507, -0.344), (0.06842, -0.3507, -0.344), (-7.764e-08, 0.3507, -0.3507), (-7.764e-08, -0.3507, -0.3507), (-0.06843, 0.3507, -0.344), (-0.06843, -0.3507, -0.344), (-0.1342, 0.3507, -0.324), (-0.1342, -0.3507, -0.324), (-0.1949, 0.3507, -0.2916), (-0.1949, -0.3507, -0.2916), (-0.248, 0.3507, -0.248), (-0.248, -0.3507, -0.248), (-0.2916, 0.3507, -0.1949), (-0.2916, -0.3507, -0.1949), (-0.324, 0.3507, -0.1342), (-0.324, -0.3507, -0.1342), (-0.344, 0.3507, -0.06843), (-0.344, -0.3507, -0.06843), (-0.3507, 0.3507, -3.255e-07), (-0.3507, -0.3507, -3.644e-07), (-0.344, 0.3507, 0.06842), (-0.344, -0.3507, 0.06842), (-0.324, 0.3507, 0.1342), (-0.324, -0.3507, 0.1342), (-0.2916, 0.3507, 0.1949), (-0.2916, -0.3507, 0.1949), (-0.248, 0.3507, 0.248), (-0.248, -0.3507, 0.248), (-0.1949, 0.3507, 0.2916), (-0.1949, -0.3507, 0.2916), (-0.1342, 0.3507, 0.324), (-0.1342, -0.3507, 0.324), (-0.06843, 0.3507, 0.344), (-0.06843, -0.3507, 0.344), (0.3507, 0.3507, -0.6363), (0.3507, -0.3507, -0.6363), (0.344, 0.3507, -0.7047), (0.344, -0.3507, -0.7047), (0.324, 0.3507, -0.7705), (0.324, -0.3507, -0.7705), (0.2916, 0.3507, -0.8312), (0.2916, -0.3507, -0.8312), (0.248, 0.3507, -0.8843), (0.248, -0.3507, -0.8843), (0.1949, 0.3507, -0.9279), (0.1949, -0.3507, -0.9279), (0.1342, 0.3507, -0.9603), (0.1342, -0.3507, -0.9603), (0.06842, 0.3507, -0.9803), (0.06842, -0.3507, -0.9803), (-7.764e-08, 0.3507, -0.987), (-7.764e-08, -0.3507, -0.987), (-0.06843, 0.3507, -0.9803), (-0.06843, -0.3507, -0.9803), (-0.1342, 0.3507, -0.9603), (-0.1342, -0.3507, -0.9603), (-0.1949, 0.3507, -0.9279), (-0.1949, -0.3507, -0.9279), (-0.248, 0.3507, -0.8843), (-0.248, -0.3507, -0.8843), (-0.2916, 0.3507, -0.8312), (-0.2916, -0.3507, -0.8312), (-0.324, 0.3507, -0.7705), (-0.324, -0.3507, -0.7705), (-0.344, 0.3507, -0.7047), (-0.344, -0.3507, -0.7047), (-0.3507, 0.3507, -0.6363), (-0.3507, -0.3507, -0.6363)], [], [(0, 1, 3, 2), (2, 3, 5, 4), (4, 5, 7, 6), (6, 7, 9, 8), (8, 9, 11, 10), (10, 11, 13, 12), (12, 13, 15, 14), (14, 15, 17, 16), (46, 44, 92, 94), (28, 26, 74, 76), (35, 37, 85, 83), (17, 19, 67, 65), (36, 34, 82, 84), (18, 16, 64, 66), (43, 45, 93, 91), (25, 27, 75, 73), (16, 17, 65, 64), (44, 42, 90, 92), (26, 24, 72, 74), (33, 35, 83, 81), (34, 32, 80, 82), (41, 43, 91, 89), (23, 25, 73, 71), (42, 40, 88, 90), (48, 49, 51, 50), (50, 51, 53, 52), (52, 53, 55, 54), (54, 55, 57, 56), (56, 57, 59, 58), (58, 59, 61, 60), (3, 1, 63, 61, 59, 57, 55, 53, 51, 49, 47, 45, 43, 41, 39, 37, 35, 33, 31, 29, 27, 25, 23, 21, 19, 17, 15, 13, 11, 9, 7, 5), (60, 61, 63, 62), (62, 63, 1, 0), (0, 2, 4, 6, 8, 10, 12, 14, 16, 18, 20, 22, 24, 26, 28, 30, 32, 34, 36, 38, 40, 42, 44, 46, 48, 50, 52, 54, 56, 58, 60, 62), (64, 65, 67, 66), (66, 67, 69, 68), (68, 69, 71, 70), (70, 71, 73, 72), (72, 73, 75, 74), (74, 75, 77, 76), (76, 77, 79, 78), (78, 79, 81, 80), (80, 81, 83, 82), (82, 83, 85, 84), (84, 85, 87, 86), (86, 87, 89, 88), (88, 89, 91, 90), (90, 91, 93, 92), (92, 93, 95, 94), (94, 95, 97, 96), (27, 29, 77, 75), (45, 47, 95, 93), (20, 18, 66, 68), (38, 36, 84, 86), (19, 21, 69, 67), (37, 39, 87, 85), (30, 28, 76, 78), (48, 46, 94, 96), (29, 31, 79, 77), (47, 49, 97, 95), (22, 20, 68, 70), (40, 38, 86, 88), (49, 48, 96, 97), (21, 23, 71, 69), (39, 41, 89, 87), (32, 30, 78, 80), (31, 33, 81, 79), (24, 22, 70, 72)])
_uv = me_cylinder.uv_layers.new(name='UVMap')
_uv.uv.foreach_set('vector', [1.0, 0.5, 1.0, 1.0, 0.9688, 1.0, 0.9688, 0.5, 0.9688, 0.5, 0.9688, 1.0, 0.9375, 1.0, 0.9375, 0.5, 0.9375, 0.5, 0.9375, 1.0, 0.9062, 1.0, 0.9062, 0.5, 0.9062, 0.5, 0.9062, 1.0, 0.875, 1.0, 0.875, 0.5, 0.875, 0.5, 0.875, 1.0, 0.8438, 1.0, 0.8438, 0.5, 0.8438, 0.5, 0.8438, 1.0, 0.8125, 1.0, 0.8125, 0.5, 0.8125, 0.5, 0.8125, 1.0, 0.7812, 1.0, 0.7812, 0.5, 0.7812, 0.5, 0.7812, 1.0, 0.75, 1.0, 0.75, 0.5, 0.5146, 0.2032, 0.5283, 0.1582, 0.5283, 0.1582, 0.5146, 0.2032, 0.8418, 0.02827, 0.8833, 0.05045, 0.8833, 0.05045, 0.8418, 0.02827, 0.2032, 0.01461, 0.1582, 0.02827, 0.1582, 0.02827, 0.2032, 0.01461, 0.49, 0.25, 0.4854, 0.2032, 0.4854, 0.2032, 0.49, 0.25, 0.6582, 0.02827, 0.7032, 0.01461, 0.7032, 0.01461, 0.6582, 0.02827, 0.9854, 0.2032, 0.99, 0.25, 0.99, 0.25, 0.9854, 0.2032, 0.05045, 0.1167, 0.02827, 0.1582, 0.02827, 0.1582, 0.05045, 0.1167, 0.4197, 0.08029, 0.3833, 0.05045, 0.3833, 0.05045, 0.4197, 0.08029, 0.75, 0.5, 0.75, 1.0, 0.75, 1.0, 0.75, 0.5, 0.5283, 0.1582, 0.5504, 0.1167, 0.5504, 0.1167, 0.5283, 0.1582, 0.8833, 0.05045, 0.9197, 0.08029, 0.9197, 0.08029, 0.8833, 0.05045, 0.25, 0.01, 0.2032, 0.01461, 0.2032, 0.01461, 0.25, 0.01, 0.7032, 0.01461, 0.75, 0.01, 0.75, 0.01, 0.7032, 0.01461, 0.08029, 0.08029, 0.05045, 0.1167, 0.05045, 0.1167, 0.08029, 0.08029, 0.4496, 0.1167, 0.4197, 0.08029, 0.4197, 0.08029, 0.4496, 0.1167, 0.5504, 0.1167, 0.5803, 0.08029, 0.5803, 0.08029, 0.5504, 0.1167, 0.25, 0.5, 0.25, 1.0, 0.2188, 1.0, 0.2188, 0.5, 0.2188, 0.5, 0.2188, 1.0, 0.1875, 1.0, 0.1875, 0.5, 0.1875, 0.5, 0.1875, 1.0, 0.1562, 1.0, 0.1562, 0.5, 0.1562, 0.5, 0.1562, 1.0, 0.125, 1.0, 0.125, 0.5, 0.125, 0.5, 0.125, 1.0, 0.09375, 1.0, 0.09375, 0.5, 0.09375, 0.5, 0.09375, 1.0, 0.0625, 1.0, 0.0625, 0.5, 0.2968, 0.4854, 0.25, 0.49, 0.2032, 0.4854, 0.1582, 0.4717, 0.1167, 0.4496, 0.08029, 0.4197, 0.05045, 0.3833, 0.02827, 0.3418, 0.01461, 0.2968, 0.01, 0.25, 0.01461, 0.2032, 0.02827, 0.1582, 0.05045, 0.1167, 0.08029, 0.08029, 0.1167, 0.05045, 0.1582, 0.02827, 0.2032, 0.01461, 0.25, 0.01, 0.2968, 0.01461, 0.3418, 0.02827, 0.3833, 0.05045, 0.4197, 0.08029, 0.4496, 0.1167, 0.4717, 0.1582, 0.4854, 0.2032, 0.49, 0.25, 0.4854, 0.2968, 0.4717, 0.3418, 0.4496, 0.3833, 0.4197, 0.4197, 0.3833, 0.4496, 0.3418, 0.4717, 0.0625, 0.5, 0.0625, 1.0, 0.03125, 1.0, 0.03125, 0.5, 0.03125, 0.5, 0.03125, 1.0, 0.0, 1.0, 0.0, 0.5, 0.75, 0.49, 0.7968, 0.4854, 0.8418, 0.4717, 0.8833, 0.4496, 0.9197, 0.4197, 0.9496, 0.3833, 0.9717, 0.3418, 0.9854, 0.2968, 0.99, 0.25, 0.9854, 0.2032, 0.9717, 0.1582, 0.9496, 0.1167, 0.9197, 0.08029, 0.8833, 0.05045, 0.8418, 0.02827, 0.7968, 0.01461, 0.75, 0.01, 0.7032, 0.01461, 0.6582, 0.02827, 0.6167, 0.05045, 0.5803, 0.08029, 0.5504, 0.1167, 0.5283, 0.1582, 0.5146, 0.2032, 0.51, 0.25, 0.5146, 0.2968, 0.5283, 0.3418, 0.5504, 0.3833, 0.5803, 0.4197, 0.6167, 0.4496, 0.6582, 0.4717, 0.7032, 0.4854, 0.75, 0.5, 0.75, 1.0, 0.7188, 1.0, 0.7188, 0.5, 0.7188, 0.5, 0.7188, 1.0, 0.6875, 1.0, 0.6875, 0.5, 0.6875, 0.5, 0.6875, 1.0, 0.6562, 1.0, 0.6562, 0.5, 0.6562, 0.5, 0.6562, 1.0, 0.625, 1.0, 0.625, 0.5, 0.625, 0.5, 0.625, 1.0, 0.5938, 1.0, 0.5938, 0.5, 0.5938, 0.5, 0.5938, 1.0, 0.5625, 1.0, 0.5625, 0.5, 0.5625, 0.5, 0.5625, 1.0, 0.5312, 1.0, 0.5312, 0.5, 0.5312, 0.5, 0.5312, 1.0, 0.5, 1.0, 0.5, 0.5, 0.5, 0.5, 0.5, 1.0, 0.4688, 1.0, 0.4688, 0.5, 0.4688, 0.5, 0.4688, 1.0, 0.4375, 1.0, 0.4375, 0.5, 0.4375, 0.5, 0.4375, 1.0, 0.4062, 1.0, 0.4062, 0.5, 0.4062, 0.5, 0.4062, 1.0, 0.375, 1.0, 0.375, 0.5, 0.375, 0.5, 0.375, 1.0, 0.3438, 1.0, 0.3438, 0.5, 0.3438, 0.5, 0.3438, 1.0, 0.3125, 1.0, 0.3125, 0.5, 0.3125, 0.5, 0.3125, 1.0, 0.2812, 1.0, 0.2812, 0.5, 0.2812, 0.5, 0.2812, 1.0, 0.25, 1.0, 0.25, 0.5, 0.3833, 0.05045, 0.3418, 0.02827, 0.3418, 0.02827, 0.3833, 0.05045, 0.02827, 0.1582, 0.01461, 0.2032, 0.01461, 0.2032, 0.02827, 0.1582, 0.9717, 0.1582, 0.9854, 0.2032, 0.9854, 0.2032, 0.9717, 0.1582, 0.6167, 0.05045, 0.6582, 0.02827, 0.6582, 0.02827, 0.6167, 0.05045, 0.4854, 0.2032, 0.4717, 0.1582, 0.4717, 0.1582, 0.4854, 0.2032, 0.1582, 0.02827, 0.1167, 0.05045, 0.1167, 0.05045, 0.1582, 0.02827, 0.7968, 0.01461, 0.8418, 0.02827, 0.8418, 0.02827, 0.7968, 0.01461, 0.51, 0.25, 0.5146, 0.2032, 0.5146, 0.2032, 0.51, 0.25, 0.3418, 0.02827, 0.2968, 0.01461, 0.2968, 0.01461, 0.3418, 0.02827, 0.01461, 0.2032, 0.01, 0.25, 0.01, 0.25, 0.01461, 0.2032, 0.9496, 0.1167, 0.9717, 0.1582, 0.9717, 0.1582, 0.9496, 0.1167, 0.5803, 0.08029, 0.6167, 0.05045, 0.6167, 0.05045, 0.5803, 0.08029, 0.25, 1.0, 0.25, 0.5, 0.25, 0.5, 0.25, 1.0, 0.4717, 0.1582, 0.4496, 0.1167, 0.4496, 0.1167, 0.4717, 0.1582, 0.1167, 0.05045, 0.08029, 0.08029, 0.08029, 0.08029, 0.1167, 0.05045, 0.75, 0.01, 0.7968, 0.01461, 0.7968, 0.01461, 0.75, 0.01, 0.2968, 0.01461, 0.25, 0.01, 0.25, 0.01, 0.2968, 0.01461, 0.9197, 0.08029, 0.9496, 0.1167, 0.9496, 0.1167, 0.9197, 0.08029])
me_cylinder.update()

# ---- objects
ob_light = bpy.data.objects.new('Light', light_light)
ob_camera = bpy.data.objects.new('Camera', cam_camera)
ob_empty = bpy.data.objects.new('Empty', None)
ob_cube = bpy.data.objects.new('Cube', me_cube_001)
ob_cube_001 = bpy.data.objects.new('Cube.001', me_cube_002)
ob_cube_002 = bpy.data.objects.new('Cube.002', me_cube_003)
ob_cube_005 = bpy.data.objects.new('Cube.005', me_cube_015)
ob_wheels_front = bpy.data.objects.new('wheels front', me_cylinder_002)
ob_wheels_rear = bpy.data.objects.new('wheels rear', me_cylinder_004)
ob_cur2 = bpy.data.objects.new('cur2', me_cylinder_001)
ob_cut1 = bpy.data.objects.new('cut1', me_cylinder)
ob_empty_001 = bpy.data.objects.new('Empty.001', None)

# ---- transforms, parenting, visibility, modifiers, constraints
ob_light.location = (-2.942, -6.093, 5.904)
ob_light.rotation_euler = (1.148, -0.2518, -0.532)
ob_light.lock_rotations_4d = False
ob_light.empty_display_type = 'ARROWS'
ob_light.color = (0.0, 0.0, 0.0, 0.0)
ob_light.lineart.crease_threshold = 0.0
ob_camera.parent = ob_empty
ob_camera.location = (0.0, 0.0, 5.0)
ob_camera.lock_rotations_4d = False
ob_camera.empty_display_type = 'ARROWS'
ob_camera.color = (0.0, 0.0, 0.0, 0.0)
ob_camera.display_type = 'WIRE'
ob_camera.lineart.crease_threshold = 0.0
ob_empty.location = (0.0, 0.0, 0.0)
ob_empty.rotation_euler = (1.047, -0.0, 0.7854)
ob_cube.parent = ob_empty_001
ob_cube.matrix_parent_inverse = Matrix(((-1.234e-07, 2.824, 0.0, -0.0), (-2.824, -1.234e-07, -0.0, 0.0), (0.0, -0.0, 2.824, -4.235), (-0.0, 0.0, -0.0, 1.0)))
ob_cube.location = (-1.134, 4.47e-08, 0.0)
_m = ob_cube.modifiers.new('Subdivision', 'SUBSURF')
_m.levels = 2
_m = ob_cube.modifiers.new('Solidify', 'SOLIDIFY')
_m = ob_cube.modifiers.new('Boolean', 'BOOLEAN')
_m.object = ob_cur2
_m = ob_cube.modifiers.new('Mirror', 'MIRROR')
_m.use_axis = (False, True, False)
_m.use_clip = True
_m = ob_cube.modifiers.new('Auto Smooth', 'NODES')
_m.node_group = ng_auto_smooth
_gi = [s.identifier for s in ng_auto_smooth.interface.items_tree if s.item_type == 'SOCKET' and s.in_out == 'INPUT']
_m[_gi[1]] = 0.5236  # Angle
ob_cube_001.parent = ob_empty_001
ob_cube_001.matrix_parent_inverse = Matrix(((-1.234e-07, 2.824, 0.0, -0.0), (-2.824, -1.234e-07, -0.0, 0.0), (0.0, -0.0, 2.824, -4.235), (-0.0, 0.0, -0.0, 1.0)))
ob_cube_001.location = (-1.134, 4.47e-08, 0.0)
_m = ob_cube_001.modifiers.new('Subdivision', 'SUBSURF')
_m.levels = 2
_m = ob_cube_001.modifiers.new('Solidify', 'SOLIDIFY')
_m.thickness = 0.07
_m = ob_cube_001.modifiers.new('Boolean', 'BOOLEAN')
_m.object = ob_cut1
_m = ob_cube_001.modifiers.new('Mirror', 'MIRROR')
_m.use_axis = (False, True, False)
_m.use_clip = True
_m = ob_cube_001.modifiers.new('Auto Smooth', 'NODES')
_m.node_group = ng_auto_smooth
_gi = [s.identifier for s in ng_auto_smooth.interface.items_tree if s.item_type == 'SOCKET' and s.in_out == 'INPUT']
_m[_gi[1]] = 0.5236  # Angle
ob_cube_002.parent = ob_empty_001
ob_cube_002.matrix_parent_inverse = Matrix(((-1.234e-07, 2.824, 0.0, -0.0), (-2.824, -1.234e-07, -0.0, 0.0), (0.0, -0.0, 2.824, -4.235), (-0.0, 0.0, -0.0, 1.0)))
ob_cube_002.location = (-1.134, 4.47e-08, 0.0)
_m = ob_cube_002.modifiers.new('Subdivision', 'SUBSURF')
_m.levels = 2
_m = ob_cube_002.modifiers.new('Solidify', 'SOLIDIFY')
_m = ob_cube_002.modifiers.new('Boolean', 'BOOLEAN')
_m.object = ob_cur2
_m = ob_cube_002.modifiers.new('Mirror', 'MIRROR')
_m.use_axis = (False, True, False)
_m.use_clip = True
_m = ob_cube_002.modifiers.new('Auto Smooth', 'NODES')
_m.node_group = ng_auto_smooth
_gi = [s.identifier for s in ng_auto_smooth.interface.items_tree if s.item_type == 'SOCKET' and s.in_out == 'INPUT']
_m[_gi[1]] = 0.5236  # Angle
ob_cube_005.parent = ob_empty_001
ob_cube_005.matrix_parent_inverse = Matrix(((-1.234e-07, 2.824, 0.0, -0.0), (-2.824, -1.234e-07, -0.0, 0.0), (0.0, -0.0, 2.824, -4.235), (-0.0, 0.0, -0.0, 1.0)))
ob_cube_005.location = (-1.134, 4.47e-08, 0.0)
_m = ob_cube_005.modifiers.new('Solidify', 'SOLIDIFY')
_m.thickness = -0.07
_m = ob_cube_005.modifiers.new('Boolean.001', 'BOOLEAN')
_m.object = ob_cur2
_m = ob_cube_005.modifiers.new('Boolean', 'BOOLEAN')
_m.object = ob_cut1
_m = ob_cube_005.modifiers.new('Mirror', 'MIRROR')
_m.use_axis = (False, True, False)
_m.use_clip = True
_m = ob_cube_005.modifiers.new('Auto Smooth', 'NODES')
_m.node_group = ng_auto_smooth
_gi = [s.identifier for s in ng_auto_smooth.interface.items_tree if s.item_type == 'SOCKET' and s.in_out == 'INPUT']
_m[_gi[1]] = 0.5236  # Angle
ob_wheels_front.parent = ob_empty_001
ob_wheels_front.matrix_parent_inverse = Matrix(((-1.234e-07, 2.824, 0.0, -0.0), (-2.824, -1.234e-07, -0.0, 0.0), (0.0, -0.0, 2.824, -4.235), (-0.0, 0.0, -0.0, 1.0)))
ob_wheels_front.location = (-1.134, 4.47e-08, 0.0)
_m = ob_wheels_front.modifiers.new('Mirror', 'MIRROR')
_m.use_axis = (False, True, False)
_m = ob_wheels_front.modifiers.new('Auto Smooth', 'NODES')
_m.node_group = ng_auto_smooth
_gi = [s.identifier for s in ng_auto_smooth.interface.items_tree if s.item_type == 'SOCKET' and s.in_out == 'INPUT']
_m[_gi[1]] = 0.5236  # Angle
ob_wheels_rear.parent = ob_empty_001
ob_wheels_rear.matrix_parent_inverse = Matrix(((-1.234e-07, 2.824, 0.0, -0.0), (-2.824, -1.234e-07, -0.0, 0.0), (0.0, -0.0, 2.824, -4.235), (-0.0, 0.0, -0.0, 1.0)))
ob_wheels_rear.location = (1.902, 4.47e-08, 0.0)
_m = ob_wheels_rear.modifiers.new('Mirror', 'MIRROR')
_m.use_axis = (False, True, False)
_m = ob_wheels_rear.modifiers.new('Auto Smooth', 'NODES')
_m.node_group = ng_auto_smooth
_gi = [s.identifier for s in ng_auto_smooth.interface.items_tree if s.item_type == 'SOCKET' and s.in_out == 'INPUT']
_m[_gi[1]] = 0.5236  # Angle
ob_cur2.parent = ob_empty_001
ob_cur2.matrix_parent_inverse = Matrix(((-1.234e-07, 2.824, 0.0, -0.0), (-2.824, -1.234e-07, -0.0, 0.0), (0.0, -0.0, 2.824, -4.235), (-0.0, 0.0, -0.0, 1.0)))
ob_cur2.location = (0.1872, -0.8681, -0.2281)
ob_cur2.scale = (1.124, 1.124, 1.124)
ob_cur2.hide_render = True
ob_cut1.parent = ob_empty_001
ob_cut1.matrix_parent_inverse = Matrix(((-1.234e-07, 2.824, 0.0, -0.0), (-2.824, -1.234e-07, -0.0, 0.0), (0.0, -0.0, 2.824, -4.235), (-0.0, 0.0, -0.0, 1.0)))
ob_cut1.location = (-2.839, -0.8681, -0.2281)
ob_cut1.scale = (1.119, 1.119, 1.119)
ob_cut1.hide_render = True
ob_empty_001.location = (0.0, 0.0, 2.062)
ob_empty_001.rotation_euler = (0.0, -0.0, -0.09818)
ob_empty_001.scale = (0.3542, 0.3542, 0.3542)
ob_empty_001.empty_display_type = 'CONE'

# ---- collection membership
col_collection.objects.link(ob_light)
col_collection.objects.link(ob_camera)
col_collection.objects.link(ob_empty)
col_car_1.objects.link(ob_cube)
col_car_1.objects.link(ob_cube_001)
col_car_1.objects.link(ob_cube_002)
col_car_1.objects.link(ob_cube_005)
col_car_1.objects.link(ob_wheels_front)
col_car_1.objects.link(ob_wheels_rear)
col_car_1.objects.link(ob_cur2)
col_car_1.objects.link(ob_cut1)
col_car_1.objects.link(ob_empty_001)

# ---- scene / render settings (as saved in the file)
scene.camera = ob_camera
scene.frame_start = 1; scene.frame_end = 64; scene.frame_set(50)
scene.render.engine = 'BLENDER_EEVEE_NEXT'
scene.render.resolution_x = 96
scene.render.resolution_y = 72
scene.render.resolution_percentage = 200
scene.render.film_transparent = True
scene.cycles.use_denoising = False
scene.cycles.sampling_pattern = 'TABULATED_SOBOL'
scene.eevee.ray_tracing_options.trace_max_roughness = 0.0
scene.view_settings.view_transform = 'Filmic'
bpy.context.view_layer.update()
